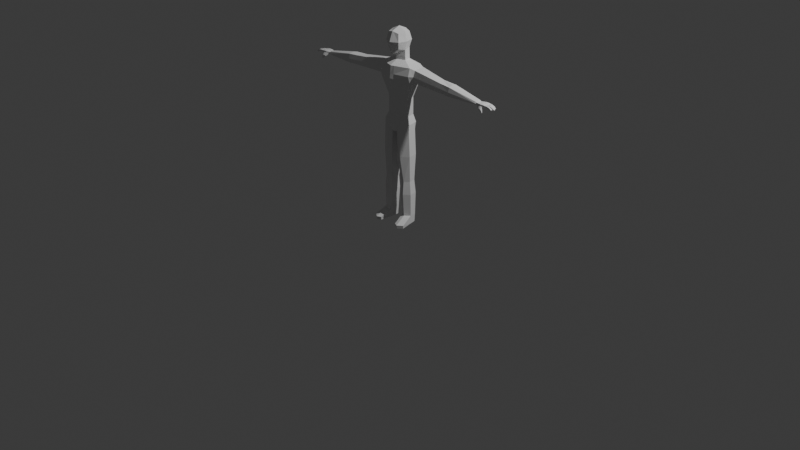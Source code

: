 # Source: Edward_s_CharacterModel.blend  (saved by Blender 4.3.34; exported with 4.5.12 LTS)
import bpy
from mathutils import Matrix  # noqa: F401  (used for matrix-valued properties, if any)

bpy.ops.wm.read_factory_settings(use_empty=True)
scene = bpy.context.scene
scene.name = 'Scene'

# ---- collections
col_collection = bpy.data.collections.new('Collection'); scene.collection.children.link(col_collection)

# ---- world
world_world = bpy.data.worlds.new('World'); scene.world = world_world
world_world.use_nodes = True; world_world.node_tree.nodes.clear()
_N = world_world.node_tree.nodes; _L = world_world.node_tree.links
n0 = _N.new('ShaderNodeOutputWorld'); n0.name = 'World Output'; n0.location = (300, 300)
n1 = _N.new('ShaderNodeBackground'); n1.name = 'Background'; n1.location = (10, 300)
n1.inputs[0].default_value = (0.05088, 0.05088, 0.05088, 1.0)
_L.new(n1.outputs[0], n0.inputs[0])
n0.is_active_output = True
world_world.color = (0.05088, 0.05088, 0.05088)
world_world.sun_shadow_jitter_overblur = 0.0

# ---- cameras
cam_camera = bpy.data.cameras.new('Camera')
cam_camera.clip_end = 100.0
cam_camera.ortho_scale = 7.314

# ---- lights
light_light = bpy.data.lights.new('Light', 'POINT')
light_light.energy = 1000.0
light_light.shadow_soft_size = 0.1

# ---- meshes
me_cube_001 = bpy.data.meshes.new('Cube.001')
me_cube_001.from_pydata([(0.9358, -1.0, 17.82), (0.9358, -1.0, 19.93), (0.9358, 1.0, 17.82), (0.9358, 1.0, 19.93), (0.0, 1.225, 17.6), (0.0, 1.225, 20.15), (1.161, 1.225, 18.82), (1.161, 0.0, 17.6), (1.161, 0.0, 20.15), (1.161, -1.225, 18.82), (0.0, -1.3, 17.0), (0.0, -1.225, 20.15), (0.0, 0.0, 20.68), (0.0, -0.5995, 17.04), (0.0, -1.732, 18.79), (1.452, 0.0, 18.82), (0.0, 1.545, 19.1), (0.0, 1.241, 16.21), (1.189, 0.01618, 16.21), (0.9638, 1.016, 16.21), (0.0, -0.4465, 16.21), (0.0, -1.562, 15.57), (2.171, 1.794, 15.57), (2.719, -0.6476, 15.57), (0.0, 2.072, 15.57), (0.0, -0.523, 16.68), (1.166, 0.008091, 16.83), (0.9416, 1.008, 16.94), (0.0, 1.233, 16.83), (0.0, 1.241, 16.21), (1.189, 0.01618, 16.21), (0.9638, 1.016, 16.21), (0.0, -0.4465, 16.21), (0.0, 2.072, 13.82), (2.719, -0.6476, 13.32), (2.171, 1.794, 13.32), (0.0, -1.728, 13.82), (0.0, -1.002, 10.85), (1.445, 1.265, 10.85), (1.777, -0.216, 10.85), (0.0, 1.492, 10.85), (0.0, 1.953, 13.82), (2.719, -0.6476, 13.32), (2.171, 1.794, 13.32), (0.0, -1.728, 13.82), (1.777, -0.216, 8.376), (0.0, -1.002, 8.376), (0.0, 1.598, 8.376), (1.445, 1.265, 8.376), (2.294, -0.4053, 7.337), (0.0, -1.415, 7.337), (0.0, 1.725, 7.337), (1.866, 1.398, 7.337), (0.0, 2.072, 14.44), (2.171, 2.031, 14.44), (2.719, -0.953, 14.44), (0.0, -1.645, 14.44), (2.719, -0.6476, 15.57), (2.171, 1.794, 15.57), (2.719, -0.6476, 13.32), (2.171, 1.794, 13.32), (2.171, 2.031, 14.44), (2.719, -0.953, 14.44), (2.719, -0.6476, 15.57), (2.171, 1.794, 15.57), (2.719, -0.6476, 13.32), (2.171, 1.794, 13.32), (2.171, 2.031, 14.44), (2.719, -0.953, 14.44), (3.302, -0.2492, 15.31), (2.867, 1.641, 15.32), (3.18, -0.2658, 13.57), (2.744, 1.625, 13.58), (2.804, 1.817, 14.45), (3.242, -0.4942, 14.44), (3.302, -0.2492, 15.31), (2.867, 1.641, 15.32), (3.18, -0.2658, 13.57), (2.744, 1.625, 13.58), (2.804, 1.817, 14.45), (3.242, -0.4942, 14.44), (3.302, -0.2492, 15.31), (2.867, 1.641, 15.32), (3.18, -0.2658, 13.57), (2.744, 1.625, 13.58), (2.804, 1.817, 14.45), (3.242, -0.4942, 14.44), (8.135, -0.3242, 14.77), (7.545, 1.003, 14.78), (8.048, -0.3538, 13.47), (7.458, 0.9729, 13.48), (7.475, 1.122, 14.13), (8.126, -0.5127, 14.12), (8.135, -0.3242, 14.77), (7.545, 1.003, 14.78), (8.048, -0.3538, 13.47), (7.458, 0.9729, 13.48), (7.475, 1.122, 14.13), (8.126, -0.5127, 14.12), (9.72, -0.3575, 14.65), (9.592, 1.048, 14.66), (9.631, -0.3575, 13.38), (9.503, 1.048, 13.39), (9.565, 1.18, 14.03), (9.653, -0.5282, 14.02), (0.1705, 1.184, 20.11), (0.1705, -1.246, 17.15), (0.1705, 1.184, 17.64), (0.1705, -1.184, 20.11), (0.2114, 0.0, 20.57), (0.2114, -0.4903, 17.14), (0.2114, -1.64, 18.79), (0.2114, 1.486, 19.05), (0.1756, 1.2, 16.21), (0.4954, -1.395, 15.57), (0.2165, -0.3622, 16.21), (0.3238, -0.8586, 10.85), (0.3954, 2.115, 15.57), (0.1715, 1.192, 16.85), (0.2125, -0.4262, 16.71), (0.1756, 1.2, 16.21), (0.2165, -0.3622, 16.21), (0.3954, 2.115, 13.73), (0.4954, -1.531, 13.73), (0.2632, 1.537, 10.85), (0.3954, 2.115, 13.73), (0.4954, -1.531, 13.73), (0.3238, -0.8586, 8.376), (0.2632, 1.537, 8.376), (1.202, -1.231, 7.337), (0.34, 1.903, 7.337), (0.4954, -1.519, 14.44), (0.3954, 2.158, 14.44), (0.9872, 0.7714, 17.77), (0.9872, 0.7714, 19.98), (0.0, 0.9448, 20.27), (1.227, 0.9448, 18.82), (1.015, 0.7876, 16.21), (2.296, 1.236, 15.57), (0.993, 0.7795, 16.92), (1.015, 0.7876, 16.21), (2.296, 1.236, 13.32), (1.521, 0.9263, 10.85), (2.296, 1.236, 13.32), (1.521, 0.9263, 8.376), (1.202, -1.231, 7.337), (1.964, 1.062, 7.337), (2.296, 1.236, 15.57), (2.296, 1.236, 13.32), (2.296, 1.236, 15.57), (2.296, 1.236, 13.32), (2.966, 1.209, 15.32), (2.844, 1.193, 13.58), (2.966, 1.209, 15.32), (2.844, 1.193, 13.58), (2.966, 1.209, 15.32), (2.844, 1.193, 13.58), (7.68, 0.6993, 14.78), (7.593, 0.6696, 13.47), (7.68, 0.6993, 14.78), (7.593, 0.6696, 13.47), (9.572, 0.3601, 14.81), (9.485, 0.3843, 13.14), (1.768, -0.7413, -6.218), (0.1798, 0.9132, 20.22), (0.4384, -0.8272, 6.124), (0.0, -0.9769, 6.124), (0.0, 1.12, 5.967), (0.375, 1.678, 5.967), (0.0, 1.742, 5.967), (1.697, 1.04, 5.967), (1.617, 1.394, 5.967), (0.3895, 1.105, 5.967), (0.4384, -0.8272, 5.967), (2.294, -0.4053, 7.337), (1.964, 1.062, 7.337), (1.697, 1.04, 5.967), (0.3895, 1.105, 5.967), (1.15, -0.4473, -6.218), (2.501, -0.14, -6.218), (2.261, 0.9288, -6.218), (2.067, 0.9123, -6.218), (1.115, 0.9603, -6.218), (1.391, -1.19, 2.758), (2.159, 1.114, 2.758), (2.491, -0.3605, 2.758), (1.891, 1.091, 1.819), (0.5773, 1.158, 1.819), (0.6265, -0.7844, 1.819), (1.699, -0.7718, -1.055), (2.353, -0.1737, -1.055), (1.92, 0.873, -1.417), (2.114, 0.8894, -1.055), (0.9732, 0.9208, -1.417), (1.009, -0.4793, -1.417), (1.706, -0.9151, -2.957), (2.549, -0.2188, -2.957), (2.046, 0.9998, -3.167), (2.271, 1.019, -2.957), (0.9434, 1.055, -3.167), (0.9847, -0.5746, -3.167), (1.838, -0.6457, -7.443), (1.21, -0.3787, -7.443), (2.437, -0.09963, -7.443), (1.798, 0.4231, -7.443), (2.219, 0.8711, -7.443), (2.043, 0.8561, -7.443), (1.178, 0.8997, -7.443), (2.061, -2.463, -7.094), (1.443, -2.169, -7.094), (2.794, -1.862, -7.094), (2.058, -2.368, -7.578), (1.503, -2.101, -7.578), (2.73, -1.822, -7.578), (14.48, 0.8091, 13.76), (15.59, 0.947, 13.79), (14.48, 0.8091, 13.53), (15.59, 0.9478, 13.51), (14.48, -0.1038, 13.76), (15.67, -0.2262, 13.79), (14.48, -0.1038, 13.53), (15.67, -0.2262, 13.5), (14.27, -0.06826, 13.56), (14.48, 0.3527, 13.53), (14.27, 0.7685, 13.53), (15.74, 0.6573, 13.52), (15.79, 0.3613, 13.5), (15.8, 0.06797, 13.5), (14.27, 0.7685, 13.76), (14.48, 0.3527, 13.76), (14.27, -0.06826, 13.76), (15.8, 0.06797, 13.79), (15.79, 0.3613, 13.79), (15.76, 0.6549, 13.78), (15.01, 0.9429, 13.79), (15.4, 0.9455, 13.79), (15.4, 0.9455, 13.5), (15.01, 0.9429, 13.5), (15.41, -0.228, 13.5), (15.5, -0.3821, 12.65), (15.41, -0.228, 13.79), (15.02, -0.2306, 13.79), (15.41, 0.06538, 13.87), (15.01, 0.06279, 13.87), (15.4, 0.3588, 13.79), (15.01, 0.3562, 13.79), (15.4, 0.6521, 13.87), (15.01, 0.6495, 13.87), (15.4, 0.6521, 13.5), (15.01, 0.6495, 13.5), (15.4, 0.3588, 13.5), (15.01, 0.3562, 13.5), (15.41, 0.06538, 13.53), (15.01, 0.06279, 13.53), (15.59, 0.947, 13.79), (15.59, 0.9478, 13.51), (15.8, 0.06797, 13.5), (15.67, -0.2262, 13.5), (15.67, -0.2262, 13.79), (15.76, 0.6549, 13.78), (15.74, 0.6573, 13.52), (15.79, 0.3613, 13.5), (15.8, 0.06797, 13.79), (15.79, 0.3613, 13.79), (15.59, 0.947, 13.79), (15.59, 0.9478, 13.51), (15.8, 0.06797, 13.5), (15.67, -0.2262, 13.5), (15.67, -0.2262, 13.79), (15.76, 0.6549, 13.78), (15.74, 0.6573, 13.52), (15.79, 0.3613, 13.5), (15.8, 0.06797, 13.79), (15.79, 0.3613, 13.79), (15.59, 0.947, 13.79), (15.59, 0.9478, 13.51), (15.8, 0.06797, 13.5), (15.67, -0.2262, 13.5), (15.67, -0.2262, 13.79), (15.76, 0.6549, 13.78), (15.74, 0.6573, 13.52), (15.79, 0.3613, 13.5), (15.8, 0.06797, 13.79), (15.79, 0.3613, 13.79), (15.74, 0.6573, 13.52), (15.59, 0.9478, 13.51), (15.59, 0.947, 13.79), (15.76, 0.6549, 13.78), (15.67, -0.2262, 13.5), (15.8, 0.06797, 13.5), (15.8, 0.06797, 13.79), (15.67, -0.2262, 13.79), (15.8, 0.06797, 13.5), (15.79, 0.3613, 13.5), (15.79, 0.3613, 13.79), (15.8, 0.06797, 13.79), (15.79, 0.3613, 13.5), (15.74, 0.6573, 13.52), (15.76, 0.6549, 13.78), (15.79, 0.3613, 13.79), (15.59, 0.9478, 13.51), (15.74, 0.6573, 13.52), (15.59, 0.947, 13.79), (15.76, 0.6549, 13.78), (15.8, 0.06797, 13.5), (15.67, -0.2262, 13.5), (15.8, 0.06797, 13.79), (15.67, -0.2262, 13.79), (15.79, 0.3613, 13.5), (15.8, 0.06797, 13.5), (15.79, 0.3613, 13.79), (15.8, 0.06797, 13.79), (15.74, 0.6573, 13.52), (15.79, 0.3613, 13.5), (15.76, 0.6549, 13.78), (15.79, 0.3613, 13.79), (15.66, 0.9216, 13.54), (15.78, 0.6861, 13.53), (15.67, 0.92, 13.76), (15.8, 0.6832, 13.75), (15.83, 0.04034, 13.53), (15.73, -0.198, 13.53), (15.83, 0.04034, 13.76), (15.73, -0.198, 13.76), (15.84, 0.3338, 13.53), (15.85, 0.09618, 13.53), (15.84, 0.3338, 13.76), (15.85, 0.09618, 13.76), (15.8, 0.6286, 13.53), (15.84, 0.3895, 13.53), (15.8, 0.6273, 13.74), (15.84, 0.3895, 13.76), (16.3, 0.9721, 13.33), (16.31, 0.735, 13.31), (16.49, 0.9682, 13.49), (16.49, 0.7309, 13.48), (16.66, 0.00948, 13.34), (16.64, -0.228, 13.34), (16.88, -0.008779, 13.49), (16.88, -0.2461, 13.48), (16.84, 0.346, 13.35), (16.84, 0.1087, 13.34), (17.08, 0.3352, 13.49), (17.08, 0.09794, 13.48), (16.64, 0.6909, 13.34), (16.64, 0.4536, 13.33), (16.86, 0.6891, 13.49), (16.86, 0.4518, 13.48), (15.93, 0.9424, 13.54), (16.17, 0.9611, 13.45), (16.2, 0.7241, 13.42), (16.0, 0.7052, 13.52), (15.98, 0.9367, 13.73), (16.25, 0.9507, 13.62), (16.06, 0.6983, 13.7), (16.28, 0.7132, 13.59), (16.16, 0.6504, 13.76), (16.54, 0.6683, 13.66), (16.47, 0.6773, 13.48), (16.14, 0.6536, 13.57), (16.2, 0.4129, 13.75), (16.56, 0.4306, 13.64), (16.17, 0.4163, 13.57), (16.48, 0.44, 13.46), (16.25, 0.3386, 13.58), (16.65, 0.3438, 13.5), (16.64, 0.1063, 13.49), (16.25, 0.101, 13.58), (16.26, 0.337, 13.76), (16.71, 0.3357, 13.69), (16.26, 0.09941, 13.76), (16.71, 0.09819, 13.68), (16.2, 0.02674, 13.76), (16.57, 0.007341, 13.66), (16.5, 0.01657, 13.48), (16.18, 0.02996, 13.57), (16.13, -0.2112, 13.76), (16.54, -0.2298, 13.67), (16.11, -0.2087, 13.57), (16.47, -0.2211, 13.48), (14.48, 0.8091, 13.64), (15.59, 0.9474, 13.65), (14.65, -0.182, 13.59), (15.67, -0.2262, 13.64), (14.27, 0.7685, 13.64), (14.27, -0.06826, 13.64), (15.03, -0.2737, 13.59), (15.32, -0.2719, 13.59), (15.01, 0.9429, 13.64), (15.4, 0.9455, 13.64), (15.59, 0.9474, 13.65), (15.67, -0.2262, 13.64), (15.59, 0.9474, 13.65), (15.67, -0.2262, 13.64), (15.59, 0.9474, 13.65), (15.67, -0.2262, 13.64), (15.8, 0.06797, 13.64), (15.79, 0.3613, 13.64), (15.75, 0.6561, 13.65), (15.59, 0.9474, 13.65), (15.75, 0.6561, 13.65), (15.8, 0.06797, 13.64), (15.67, -0.2262, 13.64), (15.79, 0.3613, 13.64), (15.8, 0.06797, 13.64), (15.75, 0.6561, 13.65), (15.79, 0.3613, 13.64), (15.59, 0.9474, 13.65), (15.75, 0.6561, 13.65), (15.8, 0.06797, 13.64), (15.67, -0.2262, 13.64), (15.79, 0.3613, 13.64), (15.8, 0.06797, 13.64), (15.75, 0.6561, 13.65), (15.79, 0.3613, 13.64), (15.66, 0.9208, 13.65), (15.79, 0.6846, 13.64), (15.83, 0.04034, 13.64), (15.73, -0.198, 13.64), (15.84, 0.3338, 13.64), (15.85, 0.09618, 13.64), (15.8, 0.6279, 13.64), (15.84, 0.3895, 13.64), (16.45, 0.9745, 13.38), (16.44, 0.7372, 13.37), (16.83, -0.002467, 13.38), (16.83, -0.2397, 13.37), (17.04, 0.3415, 13.38), (17.04, 0.1043, 13.37), (16.81, 0.6954, 13.38), (16.81, 0.4581, 13.37), (16.03, 0.7017, 13.58), (16.24, 0.7187, 13.48), (15.95, 0.9396, 13.61), (16.21, 0.9559, 13.51), (16.19, 0.4146, 13.64), (16.52, 0.4353, 13.53), (16.15, 0.652, 13.64), (16.51, 0.6728, 13.54), (16.25, 0.1002, 13.65), (16.68, 0.1023, 13.56), (16.25, 0.3378, 13.65), (16.68, 0.3397, 13.57), (16.12, -0.21, 13.64), (16.5, -0.2254, 13.55), (16.19, 0.02835, 13.64), (16.54, 0.01196, 13.54), (14.88, -0.4117, 13.09), (15.04, -0.4858, 13.26), (14.95, -0.2811, 13.19), (15.25, -0.3337, 13.18), (15.45, -0.4938, 13.11), (15.45, -0.3063, 13.21), (15.19, -0.5231, 13.26), (15.31, -0.5223, 13.26), (15.37, -0.4098, 12.76), (15.34, -0.4564, 12.83), (15.37, -0.3156, 12.75), (15.5, -0.305, 12.74), (15.64, -0.367, 12.65), (15.6, -0.3179, 12.7), (15.44, -0.4779, 12.79), (15.52, -0.4839, 12.79), (15.51, -0.5044, 12.88), (15.57, -0.3262, 12.83), (15.59, -0.4364, 12.84), (14.05, -0.08211, 13.44), (14.04, 0.3513, 13.33), (14.04, 0.7848, 13.43), (14.04, 0.7848, 13.86), (14.04, 0.3513, 13.94), (14.05, -0.08211, 13.86), (14.04, 0.8614, 13.64), (14.05, -0.1853, 13.64)], [], [(112, 105, 3, 6), (15, 8, 1, 9), (110, 7, 0, 106), (109, 12, 11, 108), (164, 135, 12, 109), (139, 26, 18, 137), (119, 25, 20, 115), (106, 111, 14, 10), (111, 108, 11, 14), (7, 15, 9, 0), (133, 136, 15, 7), (136, 134, 8, 15), (107, 112, 6, 2), (118, 27, 19, 113), (115, 20, 32, 121), (137, 18, 30, 140), (113, 19, 31, 120), (107, 2, 27, 118), (110, 13, 25, 119), (133, 7, 26, 139), (123, 36, 44, 126), (120, 31, 22, 117), (121, 32, 21, 114), (140, 30, 23, 138), (132, 54, 35, 122), (55, 34, 59, 62), (131, 56, 36, 123), (143, 42, 39, 142), (125, 43, 38, 124), (122, 35, 43, 125), (141, 34, 42, 143), (126, 44, 37, 116), (128, 48, 52, 130), (144, 45, 49, 146), (142, 39, 45, 144), (116, 37, 46, 127), (124, 38, 48, 128), (146, 49, 174, 175), (127, 46, 50, 129), (114, 21, 56, 131), (54, 22, 58, 61), (117, 22, 54, 132), (61, 58, 64, 67), (60, 61, 67, 66), (23, 55, 62, 57), (141, 35, 60, 148), (35, 54, 61, 60), (138, 23, 57, 147), (150, 66, 72, 152), (63, 68, 74, 69), (147, 57, 63, 149), (62, 59, 65, 68), (57, 62, 68, 63), (148, 60, 66, 150), (73, 70, 76, 79), (72, 73, 79, 78), (66, 67, 73, 72), (67, 64, 70, 73), (149, 63, 69, 151), (68, 65, 71, 74), (75, 80, 86, 81), (80, 77, 83, 86), (151, 69, 75, 153), (74, 71, 77, 80), (69, 74, 80, 75), (152, 72, 78, 154), (85, 82, 88, 91), (84, 85, 91, 90), (154, 78, 84, 156), (78, 79, 85, 84), (79, 76, 82, 85), (153, 75, 81, 155), (87, 92, 98, 93), (92, 89, 95, 98), (155, 81, 87, 157), (86, 83, 89, 92), (81, 86, 92, 87), (156, 84, 90, 158), (97, 94, 100, 103), (96, 97, 103, 102), (158, 90, 96, 160), (90, 91, 97, 96), (91, 88, 94, 97), (157, 87, 93, 159), (159, 93, 99, 161), (98, 95, 101, 104), (93, 98, 104, 99), (160, 96, 102, 162), (24, 117, 132, 53), (23, 114, 131, 55), (45, 127, 129, 49), (130, 52, 171, 168), (40, 124, 128, 47), (39, 116, 127, 45), (47, 128, 130, 51), (42, 126, 116, 39), (33, 122, 125, 41), (41, 125, 124, 40), (55, 131, 123, 34), (53, 132, 122, 33), (30, 121, 114, 23), (29, 120, 117, 24), (34, 123, 126, 42), (7, 110, 119, 26), (4, 107, 118, 28), (17, 113, 120, 29), (18, 115, 121, 30), (28, 118, 113, 17), (4, 16, 112, 107), (9, 1, 108, 111), (0, 9, 111, 106), (26, 119, 115, 18), (134, 164, 109, 8), (8, 109, 108, 1), (13, 110, 106, 10), (16, 5, 105, 112), (3, 105, 164, 134), (165, 172, 177, 173), (95, 160, 162, 101), (94, 159, 161, 100), (88, 157, 159, 94), (89, 158, 160, 95), (83, 156, 158, 89), (82, 155, 157, 88), (76, 153, 155, 82), (77, 154, 156, 83), (71, 152, 154, 77), (70, 151, 153, 76), (64, 149, 151, 70), (59, 148, 150, 65), (58, 147, 149, 64), (65, 150, 152, 71), (22, 138, 147, 58), (34, 141, 148, 59), (129, 165, 173, 145), (38, 142, 144, 48), (48, 144, 146, 52), (35, 141, 143, 43), (43, 143, 142, 38), (31, 140, 138, 22), (2, 133, 139, 27), (19, 137, 140, 31), (6, 3, 134, 136), (2, 6, 136, 133), (27, 139, 137, 19), (105, 5, 135, 164), (167, 172, 165, 166), (169, 168, 172, 167), (168, 171, 170, 172), (51, 130, 168, 169), (129, 50, 166, 165), (52, 146, 170, 171), (199, 197, 181, 182), (196, 195, 163, 179), (198, 196, 179, 180), (170, 146, 175, 176), (172, 170, 176, 177), (49, 129, 145, 174), (180, 179, 203, 205), (178, 182, 207, 202), (202, 201, 211, 212), (197, 198, 180, 181), (200, 199, 182, 178), (195, 200, 178, 163), (145, 173, 188, 183), (173, 177, 187, 188), (176, 175, 184, 186), (175, 174, 185, 184), (174, 145, 183, 185), (177, 176, 186, 187), (183, 188, 194, 189), (188, 187, 193, 194), (186, 184, 192, 191), (184, 185, 190, 192), (185, 183, 189, 190), (187, 186, 191, 193), (189, 194, 200, 195), (194, 193, 199, 200), (191, 192, 198, 197), (192, 190, 196, 198), (190, 189, 195, 196), (193, 191, 197, 199), (204, 205, 203, 201), (205, 204, 207, 206), (204, 201, 202, 207), (178, 202, 212, 209), (182, 181, 206, 207), (181, 180, 205, 206), (208, 209, 212, 211), (210, 208, 211, 213), (203, 179, 210, 213), (163, 178, 209, 208), (201, 203, 213, 211), (179, 163, 208, 210), (389, 381, 217, 236), (252, 227, 221, 238), (387, 383, 219, 240), (246, 233, 215, 235), (385, 382, 218, 230), (225, 217, 255, 260), (383, 221, 257, 391), (215, 233, 259, 254), (231, 219, 258, 262), (380, 384, 228, 214), (385, 230, 471, 473), (230, 229, 470, 471), (240, 219, 231, 242), (242, 231, 232, 244), (244, 232, 233, 246), (236, 217, 225, 248), (248, 225, 226, 250), (250, 226, 227, 252), (223, 251, 253, 222), (251, 250, 252, 253), (224, 249, 251, 223), (249, 248, 250, 251), (216, 237, 249, 224), (237, 236, 248, 249), (229, 245, 247, 228), (245, 244, 246, 247), (230, 243, 245, 229), (243, 242, 244, 245), (218, 241, 243, 230), (241, 240, 242, 243), (228, 247, 234, 214), (247, 246, 235, 234), (382, 386, 241, 218), (386, 387, 240, 241), (253, 252, 452, 450), (222, 253, 450, 449), (380, 388, 237, 216), (388, 389, 236, 237), (262, 258, 268, 272), (390, 254, 264, 392), (254, 259, 269, 264), (256, 261, 271, 266), (221, 227, 256, 257), (232, 231, 262, 263), (381, 215, 254, 390), (226, 225, 260, 261), (233, 232, 263, 259), (227, 226, 261, 256), (264, 269, 279, 274), (266, 271, 281, 276), (269, 273, 283, 279), (393, 267, 277, 395), (260, 255, 265, 270), (257, 256, 266, 267), (263, 262, 272, 273), (261, 260, 270, 271), (391, 257, 267, 393), (259, 263, 273, 269), (305, 304, 320, 321), (412, 309, 325, 420), (408, 301, 317, 416), (310, 311, 327, 326), (392, 264, 274, 394), (272, 268, 278, 282), (270, 265, 275, 280), (267, 266, 276, 277), (273, 272, 282, 283), (271, 270, 280, 281), (288, 289, 304, 305), (275, 285, 284, 280), (394, 399, 285, 275), (279, 287, 286, 274), (398, 400, 287, 279), (284, 285, 300, 301), (276, 289, 288, 277), (396, 401, 289, 276), (278, 291, 290, 282), (395, 402, 291, 278), (406, 296, 313, 414), (281, 293, 292, 276), (397, 403, 293, 281), (282, 295, 294, 283), (396, 404, 295, 282), (404, 292, 309, 412), (280, 297, 296, 281), (398, 405, 297, 280), (283, 299, 298, 279), (397, 406, 299, 283), (399, 286, 302, 407), (292, 293, 308, 309), (401, 290, 306, 409), (296, 297, 312, 313), (286, 287, 303, 302), (403, 294, 310, 411), (290, 291, 307, 306), (405, 298, 314, 413), (400, 284, 301, 408), (294, 295, 311, 310), (402, 288, 305, 410), (298, 299, 315, 314), (357, 361, 347, 346), (373, 377, 339, 338), (438, 357, 346, 429), (446, 373, 338, 425), (313, 312, 328, 329), (409, 306, 322, 417), (413, 314, 330, 421), (306, 307, 323, 322), (314, 315, 331, 330), (410, 305, 321, 418), (301, 300, 316, 317), (414, 313, 329, 422), (309, 308, 324, 325), (407, 302, 318, 415), (411, 310, 326, 419), (302, 303, 319, 318), (430, 429, 346, 347), (428, 427, 342, 343), (426, 425, 338, 339), (424, 423, 334, 335), (444, 379, 337, 426), (350, 349, 332, 333), (436, 363, 345, 430), (366, 365, 340, 341), (434, 353, 334, 423), (442, 369, 342, 427), (353, 355, 335, 334), (369, 371, 343, 342), (432, 350, 333, 424), (440, 366, 341, 428), (379, 374, 336, 337), (363, 358, 344, 345), (416, 317, 351, 431), (431, 351, 350, 432), (318, 319, 354, 352), (352, 354, 355, 353), (415, 318, 352, 433), (433, 352, 353, 434), (317, 316, 348, 351), (351, 348, 349, 350), (329, 328, 359, 362), (362, 359, 358, 363), (422, 329, 362, 435), (435, 362, 363, 436), (421, 330, 356, 437), (437, 356, 357, 438), (330, 331, 360, 356), (356, 360, 361, 357), (420, 325, 367, 439), (439, 367, 366, 440), (326, 327, 370, 368), (368, 370, 371, 369), (419, 326, 368, 441), (441, 368, 369, 442), (325, 324, 364, 367), (367, 364, 365, 366), (321, 320, 375, 378), (378, 375, 374, 379), (418, 321, 378, 443), (443, 378, 379, 444), (417, 322, 372, 445), (445, 372, 373, 446), (322, 323, 376, 372), (372, 376, 377, 373), (375, 445, 446, 374), (320, 417, 445, 375), (376, 443, 444, 377), (323, 418, 443, 376), (364, 441, 442, 365), (324, 419, 441, 364), (370, 439, 440, 371), (327, 420, 439, 370), (359, 437, 438, 358), (328, 421, 437, 359), (360, 435, 436, 361), (331, 422, 435, 360), (348, 433, 434, 349), (316, 415, 433, 348), (354, 431, 432, 355), (319, 416, 431, 354), (371, 440, 428, 343), (355, 432, 424, 335), (365, 442, 427, 340), (349, 434, 423, 332), (361, 436, 430, 347), (377, 444, 426, 339), (333, 332, 423, 424), (337, 336, 425, 426), (341, 340, 427, 428), (345, 344, 429, 430), (308, 411, 419, 324), (300, 407, 415, 316), (315, 414, 422, 331), (307, 410, 418, 323), (312, 413, 421, 328), (304, 409, 417, 320), (374, 446, 425, 336), (358, 438, 429, 344), (291, 402, 410, 307), (287, 400, 408, 303), (297, 405, 413, 312), (293, 403, 411, 308), (289, 401, 409, 304), (285, 399, 407, 300), (281, 296, 406, 397), (279, 298, 405, 398), (295, 404, 412, 311), (276, 292, 404, 396), (283, 294, 403, 397), (299, 406, 414, 315), (277, 288, 402, 395), (282, 290, 401, 396), (280, 284, 400, 398), (274, 286, 399, 394), (265, 392, 394, 275), (303, 408, 416, 319), (311, 412, 420, 327), (258, 391, 393, 268), (268, 393, 395, 278), (217, 381, 390, 255), (255, 390, 392, 265), (234, 235, 389, 388), (214, 234, 388, 380), (387, 386, 453, 454), (238, 387, 454, 451), (223, 222, 466, 467), (384, 224, 468, 472), (216, 224, 384, 380), (219, 383, 391, 258), (222, 220, 382, 385), (238, 221, 383, 387), (235, 215, 381, 389), (452, 451, 465, 464), (451, 454, 463, 465), (453, 448, 456, 461), (447, 449, 457, 455), (252, 238, 451, 452), (382, 220, 447, 448), (386, 382, 448, 453), (220, 222, 449, 447), (457, 458, 239, 455), (458, 460, 459, 239), (239, 459, 462, 461), (455, 239, 461, 456), (450, 452, 464, 460, 458), (449, 450, 458, 457), (448, 447, 455, 456), (454, 453, 461, 462, 463), (464, 465, 459, 460), (465, 463, 462, 459), (228, 384, 472, 469), (224, 223, 467, 468), (229, 228, 469, 470), (222, 385, 473, 466), (469, 472, 103, 100), (472, 468, 102, 103), (468, 467, 162, 102), (467, 466, 101, 162), (466, 473, 104, 101), (473, 471, 99, 104), (471, 470, 161, 99), (470, 469, 100, 161)])
_uv = me_cube_001.uv_layers.new(name='UVMap')
_uv.uv.foreach_set('vector', [0.5, 0.3978, 0.625, 0.3978, 0.625, 0.5, 0.5, 0.5, 0.5, 0.625, 0.625, 0.625, 0.625, 0.75, 0.5, 0.75, 0.2728, 0.625, 0.375, 0.625, 0.375, 0.75, 0.2728, 0.75, 0.7272, 0.625, 0.75, 0.625, 0.75, 0.75, 0.7272, 0.75, 0.7272, 0.5286, 0.75, 0.5286, 0.75, 0.625, 0.7272, 0.625, 0.375, 0.5286, 0.375, 0.625, 0.375, 0.625, 0.375, 0.5286, 0.2728, 0.625, 0.25, 0.625, 0.25, 0.625, 0.2728, 0.625, 0.375, 0.8522, 0.5, 0.8522, 0.5, 0.875, 0.375, 0.875, 0.5, 0.8522, 0.625, 0.8522, 0.625, 0.875, 0.5, 0.875, 0.375, 0.625, 0.5, 0.625, 0.5, 0.75, 0.375, 0.75, 0.375, 0.5286, 0.5, 0.5286, 0.5, 0.625, 0.375, 0.625, 0.5, 0.5286, 0.625, 0.5286, 0.625, 0.625, 0.5, 0.625, 0.375, 0.3978, 0.5, 0.3978, 0.5, 0.5, 0.375, 0.5, 0.375, 0.3978, 0.375, 0.5, 0.375, 0.5, 0.375, 0.3978, 0.2728, 0.625, 0.25, 0.625, 0.25, 0.625, 0.2728, 0.625, 0.375, 0.5286, 0.375, 0.625, 0.375, 0.625, 0.375, 0.5286, 0.375, 0.3978, 0.375, 0.5, 0.375, 0.5, 0.375, 0.3978, 0.375, 0.3978, 0.375, 0.5, 0.375, 0.5, 0.375, 0.3978, 0.2728, 0.625, 0.25, 0.625, 0.25, 0.625, 0.2728, 0.625, 0.375, 0.5286, 0.375, 0.625, 0.375, 0.625, 0.375, 0.5286, 0.2728, 0.625, 0.25, 0.625, 0.25, 0.625, 0.2728, 0.625, 0.375, 0.3978, 0.375, 0.5, 0.375, 0.5, 0.375, 0.3978, 0.2728, 0.625, 0.25, 0.625, 0.25, 0.625, 0.2728, 0.625, 0.375, 0.5286, 0.375, 0.625, 0.375, 0.625, 0.375, 0.5286, 0.375, 0.3978, 0.375, 0.5, 0.375, 0.5, 0.375, 0.3978, 0.375, 0.625, 0.375, 0.625, 0.375, 0.625, 0.375, 0.625, 0.2728, 0.625, 0.25, 0.625, 0.25, 0.625, 0.2728, 0.625, 0.375, 0.5286, 0.375, 0.625, 0.375, 0.625, 0.375, 0.5286, 0.375, 0.3978, 0.375, 0.5, 0.375, 0.5, 0.375, 0.3978, 0.375, 0.3978, 0.375, 0.5, 0.375, 0.5, 0.375, 0.3978, 0.2812, 0.3946, 0.375, 0.625, 0.375, 0.625, 0.375, 0.5286, 0.2728, 0.625, 0.25, 0.625, 0.25, 0.625, 0.2728, 0.625, 0.375, 0.3978, 0.375, 0.5, 0.375, 0.5, 0.375, 0.3978, 0.375, 0.5286, 0.375, 0.625, 0.375, 0.625, 0.375, 0.5286, 0.375, 0.5286, 0.375, 0.625, 0.375, 0.625, 0.375, 0.5286, 0.2728, 0.625, 0.25, 0.625, 0.25, 0.625, 0.2728, 0.625, 0.375, 0.3978, 0.375, 0.5, 0.375, 0.5, 0.375, 0.3978, 0.375, 0.5286, 0.375, 0.625, 0.375, 0.625, 0.375, 0.5286, 0.2728, 0.625, 0.25, 0.625, 0.25, 0.625, 0.2728, 0.625, 0.2728, 0.625, 0.25, 0.625, 0.25, 0.625, 0.2728, 0.625, 0.375, 0.5, 0.375, 0.5, 0.375, 0.5, 0.375, 0.5, 0.375, 0.3978, 0.375, 0.5, 0.375, 0.5, 0.375, 0.3978, 0.375, 0.5, 0.375, 0.5, 0.375, 0.5, 0.375, 0.5, 0.375, 0.5, 0.375, 0.5, 0.375, 0.5, 0.375, 0.5, 0.375, 0.625, 0.375, 0.625, 0.375, 0.625, 0.375, 0.625, 0.2812, 0.3946, 0.375, 0.5, 0.375, 0.5, 0.2812, 0.3949, 0.375, 0.5, 0.375, 0.5, 0.375, 0.5, 0.375, 0.5, 0.375, 0.5286, 0.375, 0.625, 0.375, 0.625, 0.375, 0.5226, 0.375, 0.5286, 0.375, 0.5, 0.375, 0.5, 0.375, 0.5286, 0.375, 0.625, 0.375, 0.625, 0.375, 0.625, 0.375, 0.625, 0.375, 0.5226, 0.375, 0.625, 0.375, 0.625, 0.375, 0.5286, 0.375, 0.625, 0.375, 0.625, 0.375, 0.625, 0.375, 0.625, 0.375, 0.625, 0.375, 0.625, 0.375, 0.625, 0.375, 0.625, 0.2812, 0.3949, 0.375, 0.5, 0.375, 0.5, 0.375, 0.5286, 0.375, 0.5, 0.375, 0.5, 0.375, 0.5, 0.375, 0.5, 0.375, 0.5, 0.375, 0.5, 0.375, 0.5, 0.375, 0.5, 0.375, 0.5, 0.375, 0.5, 0.375, 0.5, 0.375, 0.5, 0.375, 0.5, 0.375, 0.5, 0.375, 0.5, 0.375, 0.5, 0.375, 0.5286, 0.375, 0.625, 0.375, 0.625, 0.375, 0.5286, 0.375, 0.625, 0.375, 0.625, 0.375, 0.625, 0.375, 0.625, 0.375, 0.625, 0.375, 0.625, 0.375, 0.625, 0.375, 0.625, 0.375, 0.625, 0.375, 0.625, 0.375, 0.625, 0.375, 0.625, 0.375, 0.5286, 0.375, 0.625, 0.375, 0.625, 0.375, 0.5294, 0.375, 0.625, 0.375, 0.625, 0.375, 0.625, 0.375, 0.625, 0.375, 0.625, 0.375, 0.625, 0.375, 0.625, 0.375, 0.625, 0.375, 0.5286, 0.375, 0.5, 0.375, 0.5, 0.375, 0.5294, 0.375, 0.5, 0.375, 0.5, 0.375, 0.5, 0.375, 0.5, 0.375, 0.5, 0.375, 0.5, 0.375, 0.5, 0.375, 0.5, 0.375, 0.5294, 0.375, 0.5, 0.375, 0.5, 0.375, 0.5286, 0.375, 0.5, 0.375, 0.5, 0.375, 0.5, 0.375, 0.5, 0.375, 0.5, 0.375, 0.5, 0.375, 0.5, 0.375, 0.5, 0.375, 0.5294, 0.375, 0.625, 0.375, 0.625, 0.375, 0.5286, 0.375, 0.625, 0.375, 0.625, 0.375, 0.625, 0.375, 0.625, 0.375, 0.625, 0.375, 0.625, 0.375, 0.625, 0.375, 0.625, 0.375, 0.5286, 0.375, 0.625, 0.375, 0.625, 0.375, 0.5286, 0.375, 0.625, 0.375, 0.625, 0.375, 0.625, 0.375, 0.625, 0.375, 0.625, 0.375, 0.625, 0.375, 0.625, 0.375, 0.625, 0.375, 0.5286, 0.375, 0.5, 0.375, 0.5, 0.375, 0.5286, 0.375, 0.5, 0.375, 0.5, 0.375, 0.5, 0.375, 0.5, 0.375, 0.5, 0.375, 0.5, 0.375, 0.5, 0.375, 0.5, 0.375, 0.5286, 0.375, 0.5, 0.375, 0.5, 0.375, 0.5286, 0.375, 0.5, 0.375, 0.5, 0.375, 0.5, 0.375, 0.5, 0.375, 0.5, 0.375, 0.5, 0.375, 0.5, 0.375, 0.5, 0.375, 0.5286, 0.375, 0.625, 0.375, 0.625, 0.375, 0.5286, 0.375, 0.5286, 0.375, 0.625, 0.375, 0.625, 0.375, 0.5286, 0.375, 0.625, 0.375, 0.625, 0.375, 0.625, 0.375, 0.625, 0.375, 0.625, 0.375, 0.625, 0.375, 0.625, 0.375, 0.625, 0.375, 0.5286, 0.375, 0.5, 0.375, 0.5, 0.375, 0.5286, 0.375, 0.375, 0.375, 0.3978, 0.375, 0.3978, 0.375, 0.375, 0.375, 0.625, 0.2728, 0.625, 0.2728, 0.625, 0.375, 0.625, 0.375, 0.625, 0.2728, 0.625, 0.2728, 0.625, 0.375, 0.625, 0.375, 0.3978, 0.375, 0.5, 0.375, 0.5, 0.375, 0.3978, 0.375, 0.375, 0.375, 0.3978, 0.375, 0.3978, 0.375, 0.375, 0.375, 0.625, 0.2728, 0.625, 0.2728, 0.625, 0.375, 0.625, 0.375, 0.375, 0.375, 0.3978, 0.375, 0.3978, 0.375, 0.375, 0.375, 0.625, 0.2728, 0.625, 0.2728, 0.625, 0.375, 0.625, 0.375, 0.375, 0.375, 0.3978, 0.375, 0.3978, 0.375, 0.375, 0.375, 0.375, 0.375, 0.3978, 0.375, 0.3978, 0.375, 0.375, 0.375, 0.625, 0.2728, 0.625, 0.2728, 0.625, 0.375, 0.625, 0.375, 0.375, 0.375, 0.3978, 0.375, 0.3978, 0.375, 0.375, 0.375, 0.625, 0.2728, 0.625, 0.2728, 0.625, 0.375, 0.625, 0.375, 0.375, 0.375, 0.3978, 0.375, 0.3978, 0.375, 0.375, 0.375, 0.625, 0.2728, 0.625, 0.2728, 0.625, 0.375, 0.625, 0.375, 0.625, 0.2728, 0.625, 0.2728, 0.625, 0.375, 0.625, 0.375, 0.375, 0.375, 0.3978, 0.375, 0.3978, 0.375, 0.375, 0.375, 0.375, 0.375, 0.3978, 0.375, 0.3978, 0.375, 0.375, 0.375, 0.625, 0.2728, 0.625, 0.2728, 0.625, 0.375, 0.625, 0.375, 0.375, 0.375, 0.3978, 0.375, 0.3978, 0.375, 0.375, 0.375, 0.375, 0.5, 0.375, 0.5, 0.3978, 0.375, 0.3978, 0.5, 0.75, 0.625, 0.75, 0.625, 0.8522, 0.5, 0.8522, 0.375, 0.75, 0.5, 0.75, 0.5, 0.8522, 0.375, 0.8522, 0.375, 0.625, 0.2728, 0.625, 0.2728, 0.625, 0.375, 0.625, 0.625, 0.5286, 0.7272, 0.5286, 0.7272, 0.625, 0.625, 0.625, 0.625, 0.625, 0.7272, 0.625, 0.7272, 0.75, 0.625, 0.75, 0.25, 0.625, 0.2728, 0.625, 0.2728, 0.75, 0.25, 0.75, 0.5, 0.375, 0.625, 0.375, 0.625, 0.3978, 0.5, 0.3978, 0.625, 0.5, 0.7272, 0.5, 0.7272, 0.5286, 0.625, 0.5286, 0.2728, 0.625, 0.2728, 0.5286, 0.2728, 0.5286, 0.2728, 0.625, 0.375, 0.625, 0.375, 0.5286, 0.375, 0.5286, 0.375, 0.625, 0.375, 0.5, 0.375, 0.5286, 0.375, 0.5286, 0.375, 0.5, 0.375, 0.5, 0.375, 0.5286, 0.375, 0.5286, 0.375, 0.5, 0.375, 0.625, 0.375, 0.5286, 0.375, 0.5286, 0.375, 0.625, 0.375, 0.625, 0.375, 0.5286, 0.375, 0.5286, 0.375, 0.625, 0.375, 0.5, 0.375, 0.5286, 0.375, 0.5286, 0.375, 0.5, 0.375, 0.5, 0.375, 0.5294, 0.375, 0.5286, 0.375, 0.5, 0.375, 0.625, 0.375, 0.5294, 0.375, 0.5286, 0.375, 0.625, 0.375, 0.625, 0.375, 0.5286, 0.375, 0.5294, 0.375, 0.625, 0.375, 0.5, 0.375, 0.5286, 0.375, 0.5294, 0.375, 0.5, 0.375, 0.5, 0.375, 0.5286, 0.375, 0.5286, 0.375, 0.5, 0.375, 0.625, 0.2812, 0.3949, 0.375, 0.5286, 0.375, 0.625, 0.375, 0.5, 0.375, 0.5226, 0.375, 0.5286, 0.375, 0.5, 0.375, 0.625, 0.375, 0.5286, 0.375, 0.5286, 0.375, 0.625, 0.375, 0.5, 0.375, 0.5286, 0.375, 0.5226, 0.375, 0.5, 0.375, 0.625, 0.2812, 0.3946, 0.2812, 0.3949, 0.375, 0.625, 0.2728, 0.625, 0.2728, 0.625, 0.2728, 0.625, 0.2728, 0.625, 0.375, 0.5, 0.375, 0.5286, 0.375, 0.5286, 0.375, 0.5, 0.375, 0.5, 0.375, 0.5286, 0.375, 0.5286, 0.375, 0.5, 0.375, 0.5, 0.2812, 0.3946, 0.375, 0.5286, 0.375, 0.5, 0.375, 0.5, 0.375, 0.5286, 0.375, 0.5286, 0.375, 0.5, 0.375, 0.5, 0.375, 0.5286, 0.375, 0.5286, 0.375, 0.5, 0.375, 0.5, 0.375, 0.5286, 0.375, 0.5286, 0.375, 0.5, 0.375, 0.5, 0.375, 0.5286, 0.375, 0.5286, 0.375, 0.5, 0.5, 0.5, 0.625, 0.5, 0.625, 0.5286, 0.5, 0.5286, 0.375, 0.5, 0.5, 0.5, 0.5, 0.5286, 0.375, 0.5286, 0.375, 0.5, 0.375, 0.5286, 0.375, 0.5286, 0.375, 0.5, 0.7272, 0.5, 0.75, 0.5, 0.75, 0.5286, 0.7272, 0.5286, 0.25, 0.5286, 0.2728, 0.5286, 0.2728, 0.625, 0.25, 0.625, 0.25, 0.5, 0.2728, 0.5, 0.2728, 0.5286, 0.25, 0.5286, 0.2728, 0.5, 0.375, 0.5, 0.375, 0.5286, 0.2728, 0.5286, 0.375, 0.375, 0.375, 0.3978, 0.375, 0.3978, 0.375, 0.375, 0.2728, 0.625, 0.25, 0.625, 0.25, 0.625, 0.2728, 0.625, 0.375, 0.5, 0.375, 0.5286, 0.375, 0.5286, 0.375, 0.5, 0.2728, 0.5286, 0.375, 0.5286, 0.375, 0.5286, 0.2728, 0.5286, 0.375, 0.625, 0.2728, 0.625, 0.2728, 0.625, 0.375, 0.625, 0.375, 0.5286, 0.375, 0.625, 0.375, 0.625, 0.375, 0.5286, 0.375, 0.5286, 0.375, 0.5286, 0.375, 0.5286, 0.375, 0.5286, 0.2728, 0.5286, 0.375, 0.5286, 0.375, 0.5286, 0.2728, 0.5286, 0.375, 0.625, 0.2728, 0.625, 0.2728, 0.625, 0.375, 0.625, 0.375, 0.5286, 0.375, 0.625, 0.375, 0.625, 0.375, 0.5286, 0.2728, 0.625, 0.2728, 0.5286, 0.2728, 0.5286, 0.2728, 0.625, 0.2728, 0.625, 0.2728, 0.625, 0.2728, 0.625, 0.2728, 0.625, 0.375, 0.5286, 0.375, 0.5286, 0.375, 0.5286, 0.375, 0.5286, 0.2728, 0.625, 0.2728, 0.5286, 0.2728, 0.5286, 0.2728, 0.625, 0.2728, 0.625, 0.2728, 0.625, 0.2728, 0.625, 0.2728, 0.625, 0.2728, 0.625, 0.2728, 0.625, 0.2728, 0.625, 0.2728, 0.625, 0.2728, 0.625, 0.2728, 0.5286, 0.2728, 0.5286, 0.2728, 0.625, 0.375, 0.5286, 0.375, 0.5286, 0.375, 0.5286, 0.375, 0.5286, 0.375, 0.5286, 0.375, 0.625, 0.375, 0.625, 0.375, 0.5286, 0.375, 0.625, 0.2728, 0.625, 0.2728, 0.625, 0.375, 0.625, 0.2728, 0.5286, 0.375, 0.5286, 0.375, 0.5286, 0.2728, 0.5286, 0.2728, 0.625, 0.2728, 0.625, 0.2728, 0.625, 0.2728, 0.625, 0.2728, 0.625, 0.2728, 0.5286, 0.2728, 0.5286, 0.2728, 0.625, 0.375, 0.5286, 0.375, 0.5286, 0.375, 0.5286, 0.375, 0.5286, 0.375, 0.5286, 0.375, 0.625, 0.375, 0.625, 0.375, 0.5286, 0.375, 0.625, 0.2728, 0.625, 0.2728, 0.625, 0.375, 0.625, 0.2728, 0.5286, 0.375, 0.5286, 0.375, 0.5286, 0.2728, 0.5286, 0.2728, 0.625, 0.2728, 0.625, 0.2728, 0.625, 0.2728, 0.625, 0.2728, 0.625, 0.2728, 0.5286, 0.2728, 0.5286, 0.2728, 0.625, 0.375, 0.5286, 0.375, 0.5286, 0.375, 0.5286, 0.375, 0.5286, 0.375, 0.5286, 0.375, 0.625, 0.375, 0.625, 0.375, 0.5286, 0.375, 0.625, 0.2728, 0.625, 0.2728, 0.625, 0.375, 0.625, 0.2728, 0.5286, 0.375, 0.5286, 0.375, 0.5286, 0.2728, 0.5286, 0.2728, 0.5286, 0.375, 0.5286, 0.375, 0.625, 0.2728, 0.625, 0.375, 0.5286, 0.2728, 0.5286, 0.2728, 0.5286, 0.375, 0.5286, 0.2728, 0.5286, 0.2728, 0.625, 0.2728, 0.625, 0.2728, 0.5286, 0.2728, 0.625, 0.2728, 0.625, 0.2728, 0.625, 0.2728, 0.625, 0.2728, 0.5286, 0.375, 0.5286, 0.375, 0.5286, 0.2728, 0.5286, 0.375, 0.5286, 0.375, 0.5286, 0.375, 0.5286, 0.375, 0.5286, 0.2728, 0.625, 0.2728, 0.625, 0.2728, 0.625, 0.2728, 0.625, 0.375, 0.625, 0.2728, 0.625, 0.2728, 0.625, 0.375, 0.625, 0.375, 0.625, 0.375, 0.625, 0.375, 0.625, 0.375, 0.625, 0.2728, 0.625, 0.2728, 0.625, 0.2728, 0.625, 0.2728, 0.625, 0.2728, 0.625, 0.375, 0.625, 0.375, 0.625, 0.2728, 0.625, 0.375, 0.625, 0.2728, 0.625, 0.2728, 0.625, 0.375, 0.625, 0.5417, 0.125, 0.625, 0.125, 0.625, 0.25, 0.5417, 0.25, 0.5417, 0.4375, 0.625, 0.4375, 0.625, 0.5, 0.5417, 0.5, 0.5417, 0.625, 0.625, 0.625, 0.625, 0.75, 0.5417, 0.75, 0.5417, 0.9375, 0.625, 0.9375, 0.625, 1.0, 0.5417, 1.0, 0.3125, 0.625, 0.375, 0.625, 0.375, 0.75, 0.3125, 0.75, 0.625, 0.3125, 0.625, 0.25, 0.625, 0.25, 0.625, 0.3125, 0.625, 0.625, 0.625, 0.5, 0.625, 0.5, 0.625, 0.625, 0.625, 1.0, 0.625, 0.9375, 0.625, 0.9375, 0.625, 1.0, 0.625, 0.8125, 0.625, 0.75, 0.625, 0.75, 0.625, 0.8125, 0.125, 0.625, 0.1875, 0.625, 0.1875, 0.75, 0.125, 0.75, 0.3125, 0.625, 0.3125, 0.75, 0.3125, 0.75, 0.3125, 0.625, 0.375, 0.8125, 0.375, 0.875, 0.375, 0.875, 0.375, 0.8125, 0.5417, 0.75, 0.625, 0.75, 0.625, 0.8125, 0.5417, 0.8125, 0.5417, 0.8125, 0.625, 0.8125, 0.625, 0.875, 0.5417, 0.875, 0.5417, 0.875, 0.625, 0.875, 0.625, 0.9375, 0.5417, 0.9375, 0.5417, 0.25, 0.625, 0.25, 0.625, 0.3125, 0.5417, 0.3125, 0.5417, 0.3125, 0.625, 0.3125, 0.625, 0.375, 0.5417, 0.375, 0.5417, 0.375, 0.625, 0.375, 0.625, 0.4375, 0.5417, 0.4375, 0.375, 0.375, 0.4583, 0.375, 0.4583, 0.4375, 0.375, 0.4375, 0.4583, 0.375, 0.5417, 0.375, 0.5417, 0.4375, 0.4583, 0.4375, 0.375, 0.3125, 0.4583, 0.3125, 0.4583, 0.375, 0.375, 0.375, 0.4583, 0.3125, 0.5417, 0.3125, 0.5417, 0.375, 0.4583, 0.375, 0.375, 0.25, 0.4583, 0.25, 0.4583, 0.3125, 0.375, 0.3125, 0.4583, 0.25, 0.5417, 0.25, 0.5417, 0.3125, 0.4583, 0.3125, 0.375, 0.875, 0.4583, 0.875, 0.4583, 0.9375, 0.375, 0.9375, 0.4583, 0.875, 0.5417, 0.875, 0.5417, 0.9375, 0.4583, 0.9375, 0.375, 0.8125, 0.4583, 0.8125, 0.4583, 0.875, 0.375, 0.875, 0.4583, 0.8125, 0.5417, 0.8125, 0.5417, 0.875, 0.4583, 0.875, 0.375, 0.75, 0.4583, 0.75, 0.4583, 0.8125, 0.375, 0.8125, 0.4583, 0.75, 0.5417, 0.75, 0.5417, 0.8125, 0.4583, 0.8125, 0.375, 0.9375, 0.4583, 0.9375, 0.4583, 1.0, 0.375, 1.0, 0.4583, 0.9375, 0.5417, 0.9375, 0.5417, 1.0, 0.4583, 1.0, 0.375, 0.625, 0.4583, 0.625, 0.4583, 0.75, 0.375, 0.75, 0.4583, 0.625, 0.5417, 0.625, 0.5417, 0.75, 0.4583, 0.75, 0.4583, 0.4375, 0.5417, 0.4375, 0.5417, 0.4375, 0.4583, 0.4375, 0.375, 0.4375, 0.4583, 0.4375, 0.4583, 0.4375, 0.375, 0.4375, 0.375, 0.125, 0.4583, 0.125, 0.4583, 0.25, 0.375, 0.25, 0.4583, 0.125, 0.5417, 0.125, 0.5417, 0.25, 0.4583, 0.25, 0.625, 0.8125, 0.625, 0.75, 0.625, 0.75, 0.625, 0.8125, 0.625, 0.125, 0.625, 0.0, 0.625, 0.0, 0.625, 0.125, 0.625, 1.0, 0.625, 0.9375, 0.625, 0.9375, 0.625, 1.0, 0.625, 0.4375, 0.625, 0.375, 0.625, 0.375, 0.625, 0.4375, 0.625, 0.5, 0.625, 0.4375, 0.625, 0.4375, 0.625, 0.5, 0.625, 0.875, 0.625, 0.8125, 0.625, 0.8125, 0.625, 0.875, 0.625, 0.125, 0.625, 0.0, 0.625, 0.0, 0.625, 0.125, 0.625, 0.375, 0.625, 0.3125, 0.625, 0.3125, 0.625, 0.375, 0.625, 0.9375, 0.625, 0.875, 0.625, 0.875, 0.625, 0.9375, 0.625, 0.4375, 0.625, 0.375, 0.625, 0.375, 0.625, 0.4375, 0.625, 1.0, 0.625, 0.9375, 0.625, 0.9375, 0.625, 1.0, 0.625, 0.4375, 0.625, 0.375, 0.625, 0.375, 0.625, 0.4375, 0.625, 0.9375, 0.625, 0.875, 0.625, 0.875, 0.625, 0.9375, 0.625, 0.625, 0.625, 0.5, 0.625, 0.5, 0.625, 0.625, 0.625, 0.3125, 0.625, 0.25, 0.625, 0.25, 0.625, 0.3125, 0.625, 0.5, 0.625, 0.4375, 0.625, 0.4375, 0.625, 0.5, 0.625, 0.875, 0.625, 0.8125, 0.625, 0.8125, 0.625, 0.875, 0.625, 0.375, 0.625, 0.3125, 0.625, 0.3125, 0.625, 0.375, 0.625, 0.625, 0.625, 0.5, 0.625, 0.5, 0.625, 0.625, 0.625, 0.9375, 0.625, 0.875, 0.625, 0.875, 0.625, 0.9375, 0.625, 0.5, 0.6875, 0.5, 0.6875, 0.5, 0.625, 0.5, 0.6875, 0.625, 0.6875, 0.5, 0.6875, 0.5, 0.6875, 0.625, 0.8125, 0.625, 0.8125, 0.5, 0.8125, 0.5, 0.8125, 0.625, 0.75, 0.75, 0.6875, 0.75, 0.6875, 0.75, 0.75, 0.75, 0.625, 0.125, 0.625, 0.0, 0.625, 0.0, 0.625, 0.125, 0.625, 0.8125, 0.625, 0.75, 0.625, 0.75, 0.625, 0.8125, 0.8125, 0.5, 0.875, 0.5, 0.875, 0.5, 0.8125, 0.5, 0.625, 0.5, 0.625, 0.4375, 0.625, 0.4375, 0.625, 0.5, 0.625, 0.875, 0.625, 0.8125, 0.625, 0.8125, 0.625, 0.875, 0.75, 0.5, 0.8125, 0.5, 0.8125, 0.5, 0.75, 0.5, 0.625, 0.5, 0.6875, 0.5, 0.6875, 0.5, 0.625, 0.5, 0.875, 0.5, 0.875, 0.5, 0.8125, 0.5, 0.8125, 0.5, 0.875, 0.5, 0.875, 0.5, 0.875, 0.5, 0.875, 0.5, 0.8125, 0.75, 0.8125, 0.75, 0.0, -1.0, 0.0, -1.0, 0.8125, 0.625, 0.8125, 0.625, 0.8125, 0.75, 0.8125, 0.75, 0.8125, 0.5, 0.875, 0.5, 0.875, 0.5, 0.8125, 0.5, 0.6875, 0.5, 0.6875, 0.5, 0.625, 0.5, 0.625, 0.5, 0.6875, 0.625, 0.6875, 0.625, 0.6875, 0.5, 0.6875, 0.5, 0.625, 0.75, 0.625, 0.75, 0.6875, 0.75, 0.6875, 0.75, 0.625, 0.625, 0.625, 0.625, 0.625, 0.75, 0.625, 0.75, 1.0, 0.6875, 0.75, 0.5, 0.75, 0.5, 1.0, 0.6875, 0.75, 0.5, 0.75, 0.5, 0.6875, 0.5, 0.6875, 0.5, 0.75, 0.625, 0.75, 0.625, 0.75, 0.5, 0.75, 0.5, 0.6875, 0.75, 0.6875, 0.75, 0.75, 0.75, 0.75, 0.75, 0.6875, 0.625, 0.6875, 0.625, 0.6875, 0.75, 0.6875, 0.75, 0.6875, 0.625, 0.6875, 0.5, 0.6875, 0.5, 0.6875, 0.625, 0.8125, 0.5, 0.8125, 0.5, 0.75, 0.5, 0.75, 0.5, 0.8125, 0.625, 0.8125, 0.625, 0.8125, 0.5, 0.8125, 0.5, 0.0, 1.0, 0.0, 1.0, 0.8125, 0.75, 0.8125, 0.75, 0.75, 0.625, 0.75, 0.625, 0.75, 0.75, 0.75, 0.75, 0.875, 0.625, 0.875, 0.75, 0.875, 0.75, 0.875, 0.625, 0.6875, 0.5, 0.75, 0.5, 0.75, 0.5, 0.6875, 0.5, 0.6875, 0.625, 0.6875, 0.75, 0.6875, 0.75, 0.6875, 0.625, 0.75, 0.5, 0.8125, 0.5, 0.8125, 0.5, 0.75, 0.5, 1.0, -1.0, 0.8125, 0.75, 0.8125, 0.75, 1.0, -1.0, 0.75, 0.625, 0.75, 0.75, 0.75, 0.75, 0.75, 0.625, 0.6875, 0.75, 0.625, 0.75, 0.625, 0.75, 0.6875, 0.75, 0.8125, 0.625, 0.8125, 0.75, 0.8125, 0.75, 0.8125, 0.625, 0.8125, 0.625, 0.8125, 0.5, 0.8125, 0.5, 0.8125, 0.625, 0.75, 0.75, 0.6875, 0.75, 0.6875, 0.75, 0.75, 0.75, 0.625, 0.625, 0.625, 0.5, 0.625, 0.5, 0.625, 0.625, 0.8125, 0.75, 0.75, 0.75, 0.75, 0.75, 0.8125, 0.75, 0.8125, 0.75, 0.75, 0.75, 0.75, 0.75, 0.8125, 0.75, 0.6875, 0.75, 0.625, 0.75, 0.625, 0.75, 0.6875, 0.75, 0.8125, 0.625, 0.8125, 0.75, 0.8125, 0.75, 0.8125, 0.625, 0.6875, 0.625, 0.6875, 0.75, 0.6875, 0.75, 0.6875, 0.625, 0.75, 0.5, 0.8125, 0.5, 0.8125, 0.5, 0.75, 0.5, 0.6875, 0.625, 0.6875, 0.75, 0.6875, 0.75, 0.6875, 0.625, 0.8125, 0.625, 0.8125, 0.75, 0.8125, 0.75, 0.8125, 0.625, 0.6875, 0.75, 0.625, 0.75, 0.625, 0.75, 0.6875, 0.75, 0.8125, 0.75, 0.75, 0.75, 0.75, 0.75, 0.8125, 0.75, 0.625, 0.625, 0.625, 0.5, 0.625, 0.5, 0.625, 0.625, 0.8125, 0.5, 0.875, 0.5, 0.875, 0.5, 0.8125, 0.5, 0.75, 0.625, 0.75, 0.5, 0.75, 0.5, 0.75, 0.625, 0.6875, 0.5, 0.75, 0.5, 0.75, 0.5, 0.6875, 0.5, 0.875, 0.625, 0.875, 0.75, 0.875, 0.75, 0.875, 0.625, 0.75, 0.625, 0.75, 0.75, 0.75, 0.75, 0.75, 0.625, 0.875, 0.75, 0.8125, 0.75, 0.8125, 0.75, 0.875, 0.75, 0.75, 0.625, 0.8125, 0.625, 0.8125, 0.75, 0.75, 0.75, 0.6875, 0.625, 0.75, 0.625, 0.75, 0.75, 0.6875, 0.75, 0.625, 0.625, 0.6875, 0.625, 0.6875, 0.75, 0.625, 0.75, 0.8125, 0.625, 0.875, 0.625, 0.875, 0.75, 0.8125, 0.75, 0.625, 0.625, 0.625, 0.5, 0.625, 0.5, 0.625, 0.625, 0.8125, 0.5, 0.875, 0.5, 0.875, 0.5, 0.8125, 0.5, 0.75, 0.625, 0.75, 0.5, 0.75, 0.5, 0.75, 0.625, 0.6875, 0.5, 0.75, 0.5, 0.75, 0.5, 0.6875, 0.5, 0.875, 0.625, 0.875, 0.75, 0.875, 0.75, 0.875, 0.625, 0.75, 0.625, 0.75, 0.75, 0.75, 0.75, 0.75, 0.625, 0.875, 0.75, 0.8125, 0.75, 0.8125, 0.75, 0.875, 0.75, 0.75, 0.75, 0.6875, 0.75, 0.6875, 0.75, 0.75, 0.75, 0.8125, 0.625, 0.8125, 0.5, 0.8125, 0.5, 0.8125, 0.625, 0.6875, 0.625, 0.6875, 0.5, 0.6875, 0.5, 0.6875, 0.625, 0.625, 0.5, 0.6875, 0.5, 0.6875, 0.5, 0.625, 0.5, 0.75, 0.5, 0.8125, 0.5, 0.8125, 0.5, 0.75, 0.5, 0.8125, 0.625, 0.8125, 0.5, 0.8125, 0.5, 0.8125, 0.625, 0.8125, 0.625, 0.8125, 0.5, 0.8125, 0.5, 0.8125, 0.625, 0.875, 0.75, 0.8125, 0.75, 0.8125, 0.75, 0.875, 0.75, 0.875, 0.75, 0.8125, 0.75, 0.8125, 0.75, 0.875, 0.75, 0.875, 0.625, 0.875, 0.75, 0.875, 0.75, 0.875, 0.625, 0.875, 0.625, 0.875, 0.75, 0.875, 0.75, 0.875, 0.625, 0.8125, 0.5, 0.875, 0.5, 0.875, 0.5, 0.8125, 0.5, 0.8125, 0.5, 0.875, 0.5, 0.875, 0.5, 0.8125, 0.5, 0.75, 0.5, 0.8125, 0.5, 0.8125, 0.5, 0.75, 0.5, 0.75, 0.5, 0.8125, 0.5, 0.8125, 0.5, 0.75, 0.5, 0.75, 0.625, 0.75, 0.5, 0.75, 0.5, 0.75, 0.625, 0.75, 0.625, 0.75, 0.5, 0.75, 0.5, 0.75, 0.625, 0.8125, 0.625, 0.8125, 0.75, 0.8125, 0.75, 0.8125, 0.625, 0.8125, 0.625, 0.8125, 0.75, 0.8125, 0.75, 0.8125, 0.625, 0.8125, 0.75, 0.75, 0.75, 0.75, 0.75, 0.8125, 0.75, 0.8125, 0.75, 0.75, 0.75, 0.75, 0.75, 0.8125, 0.75, 0.6875, 0.625, 0.6875, 0.5, 0.6875, 0.5, 0.6875, 0.625, 0.6875, 0.625, 0.6875, 0.5, 0.6875, 0.5, 0.6875, 0.625, 0.75, 0.75, 0.6875, 0.75, 0.6875, 0.75, 0.75, 0.75, 0.75, 0.75, 0.6875, 0.75, 0.6875, 0.75, 0.75, 0.75, 0.75, 0.625, 0.75, 0.75, 0.75, 0.75, 0.75, 0.625, 0.75, 0.625, 0.75, 0.75, 0.75, 0.75, 0.75, 0.625, 0.6875, 0.5, 0.75, 0.5, 0.75, 0.5, 0.6875, 0.5, 0.6875, 0.5, 0.75, 0.5, 0.75, 0.5, 0.6875, 0.5, 0.625, 0.5, 0.6875, 0.5, 0.6875, 0.5, 0.625, 0.5, 0.625, 0.5, 0.6875, 0.5, 0.6875, 0.5, 0.625, 0.5, 0.625, 0.625, 0.625, 0.5, 0.625, 0.5, 0.625, 0.625, 0.625, 0.625, 0.625, 0.5, 0.625, 0.5, 0.625, 0.625, 0.6875, 0.625, 0.6875, 0.75, 0.6875, 0.75, 0.6875, 0.625, 0.6875, 0.625, 0.6875, 0.75, 0.6875, 0.75, 0.6875, 0.625, 0.6875, 0.75, 0.625, 0.75, 0.625, 0.75, 0.6875, 0.75, 0.6875, 0.75, 0.625, 0.75, 0.625, 0.75, 0.6875, 0.75, 0.6875, 0.5, 0.6875, 0.625, 0.6875, 0.625, 0.6875, 0.5, 0.6875, 0.5, 0.6875, 0.625, 0.6875, 0.625, 0.6875, 0.5, 0.625, 0.75, 0.625, 0.625, 0.625, 0.625, 0.625, 0.75, 0.625, 0.75, 0.625, 0.625, 0.625, 0.625, 0.625, 0.75, 0.75, 0.5, 0.75, 0.625, 0.75, 0.625, 0.75, 0.5, 0.75, 0.5, 0.75, 0.625, 0.75, 0.625, 0.75, 0.5, 0.6875, 0.75, 0.6875, 0.625, 0.6875, 0.625, 0.6875, 0.75, 0.6875, 0.75, 0.6875, 0.625, 0.6875, 0.625, 0.6875, 0.75, 0.8125, 0.5, 0.8125, 0.625, 0.8125, 0.625, 0.8125, 0.5, 0.8125, 0.5, 0.8125, 0.625, 0.8125, 0.625, 0.8125, 0.5, 0.75, 0.75, 0.75, 0.625, 0.75, 0.625, 0.75, 0.75, 0.75, 0.75, 0.75, 0.625, 0.75, 0.625, 0.75, 0.75, 0.875, 0.5, 0.875, 0.625, 0.875, 0.625, 0.875, 0.5, 0.875, 0.5, 0.875, 0.625, 0.875, 0.625, 0.875, 0.5, 0.8125, 0.75, 0.8125, 0.625, 0.8125, 0.625, 0.8125, 0.75, 0.8125, 0.75, 0.8125, 0.625, 0.8125, 0.625, 0.8125, 0.75, 0.6875, 0.75, 0.6875, 0.625, 0.6875, 0.625, 0.6875, 0.75, 0.8125, 0.75, 0.8125, 0.625, 0.8125, 0.625, 0.8125, 0.75, 0.75, 0.5, 0.75, 0.625, 0.75, 0.625, 0.75, 0.5, 0.875, 0.5, 0.875, 0.625, 0.875, 0.625, 0.875, 0.5, 0.75, 0.75, 0.75, 0.625, 0.75, 0.625, 0.75, 0.75, 0.625, 0.75, 0.625, 0.625, 0.625, 0.625, 0.625, 0.75, 0.8125, 0.5, 0.875, 0.5, 0.875, 0.625, 0.8125, 0.625, 0.625, 0.5, 0.6875, 0.5, 0.6875, 0.625, 0.625, 0.625, 0.6875, 0.5, 0.75, 0.5, 0.75, 0.625, 0.6875, 0.625, 0.75, 0.5, 0.8125, 0.5, 0.8125, 0.625, 0.75, 0.625, 0.75, 0.5, 0.75, 0.625, 0.75, 0.625, 0.75, 0.5, 0.875, 0.5, 0.875, 0.625, 0.875, 0.625, 0.875, 0.5, 0.75, 0.75, 0.75, 0.625, 0.75, 0.625, 0.75, 0.75, 0.625, 0.75, 0.625, 0.625, 0.625, 0.625, 0.625, 0.75, 0.8125, 0.5, 0.8125, 0.625, 0.8125, 0.625, 0.8125, 0.5, 0.6875, 0.5, 0.6875, 0.625, 0.6875, 0.625, 0.6875, 0.5, 0.6875, 0.5, 0.6875, 0.625, 0.6875, 0.625, 0.6875, 0.5, 0.8125, 0.5, 0.8125, 0.625, 0.8125, 0.625, 0.8125, 0.5, 0.625, 0.75, 0.625, 0.625, 0.625, 0.625, 0.625, 0.75, 0.8125, 0.75, 0.8125, 0.625, 0.8125, 0.625, 0.8125, 0.75, 0.8125, 0.5, 0.8125, 0.625, 0.8125, 0.625, 0.8125, 0.5, 0.75, 0.5, 0.75, 0.625, 0.75, 0.625, 0.75, 0.5, 0.6875, 0.5, 0.6875, 0.625, 0.6875, 0.625, 0.6875, 0.5, 0.875, 0.5, 0.875, 0.625, 0.875, 0.625, 0.875, 0.5, 0.75, 0.5, 0.75, 0.5, 0.625, 0.5, 0.625, 0.5, 0.8125, 0.75, 0.8125, 0.75, 0.8125, 0.625, 0.8125, 0.625, 0.6875, 0.75, 0.6875, 0.625, 0.6875, 0.625, 0.6875, 0.75, 0.6875, 0.5, 0.6875, 0.5, 0.6875, 0.625, 0.6875, 0.625, 0.75, 0.75, 0.75, 0.75, 0.75, 0.625, 0.75, 0.625, 0.75, 0.75, 0.75, 0.625, 0.75, 0.625, 0.75, 0.75, 0.625, 0.5, 0.625, 0.5, 0.625, 0.625, 0.625, 0.625, 0.6875, 0.75, 0.6875, 0.75, 0.6875, 0.625, 0.6875, 0.625, 0.8125, 0.5, 0.8125, 0.5, 0.8125, 0.625, 0.8125, 0.625, 0.875, 0.75, 0.875, 0.75, 0.875, 0.625, 0.875, 0.625, 0.625, 0.25, 0.625, 0.125, 0.625, 0.125, 0.625, 0.25, 0.8125, 0.75, 0.8125, 0.625, 0.8125, 0.625, 0.8125, 0.75, 0.6875, 0.75, 0.6875, 0.625, 0.6875, 0.625, 0.6875, 0.75, 0.625, 0.75, 0.625, 0.625, 0.625, 0.625, 0.625, 0.75, 0.625, 0.75, 0.625, 0.625, 0.625, 0.625, 0.625, 0.75, 0.625, 0.25, 0.625, 0.125, 0.625, 0.125, 0.625, 0.25, 0.625, 0.25, 0.625, 0.125, 0.625, 0.125, 0.625, 0.25, 0.4583, 0.0, 0.5417, 0.0, 0.5417, 0.125, 0.4583, 0.125, 0.375, 0.0, 0.4583, 0.0, 0.4583, 0.125, 0.375, 0.125, 0.5417, 0.625, 0.4583, 0.625, 0.4583, 0.625, 0.5417, 0.625, 0.5417, 0.5, 0.5417, 0.625, 0.5417, 0.625, 0.5417, 0.5, 0.375, 0.375, 0.375, 0.4375, 0.375, 0.4375, 0.375, 0.375, 0.1875, 0.625, 0.1875, 0.5, 0.1875, 0.5, 0.1875, 0.625, 0.125, 0.5, 0.1875, 0.5, 0.1875, 0.625, 0.125, 0.625, 0.625, 0.75, 0.625, 0.625, 0.625, 0.625, 0.625, 0.75, 0.3125, 0.5, 0.375, 0.5, 0.375, 0.625, 0.3125, 0.625, 0.5417, 0.5, 0.625, 0.5, 0.625, 0.625, 0.5417, 0.625, 0.5417, 0.0, 0.625, 0.0, 0.625, 0.125, 0.5417, 0.125, 0.5417, 0.4375, 0.5417, 0.5, 0.5417, 0.5, 0.5417, 0.4375, 0.5417, 0.5, 0.5417, 0.625, 0.5417, 0.625, 0.5417, 0.5, 0.4583, 0.625, 0.375, 0.625, 0.375, 0.625, 0.4583, 0.625, 0.375, 0.5, 0.3125, 0.5, 0.3125, 0.5, 0.375, 0.5, 0.5417, 0.4375, 0.5417, 0.5, 0.5417, 0.5, 0.5417, 0.4375, 0.375, 0.625, 0.375, 0.5, 0.375, 0.5, 0.375, 0.625, 0.4583, 0.625, 0.375, 0.625, 0.375, 0.625, 0.4583, 0.625, 0.375, 0.5, 0.3125, 0.5, 0.3125, 0.5, 0.375, 0.5, 0.375, 0.4375, 0.4583, 0.4375, 0.4583, 0.5, 0.375, 0.5, 0.4583, 0.4375, 0.5417, 0.4375, 0.5417, 0.5, 0.4583, 0.5, 0.4583, 0.5, 0.5417, 0.5, 0.5417, 0.625, 0.4583, 0.625, 0.375, 0.5, 0.4583, 0.5, 0.4583, 0.625, 0.375, 0.625, 0.4583, 0.4375, 0.5417, 0.4375, 0.5417, 0.4375, 0.5417, 0.4375, 0.4583, 0.4375, 0.375, 0.4375, 0.4583, 0.4375, 0.4583, 0.4375, 0.375, 0.4375, 0.375, 0.625, 0.375, 0.5, 0.375, 0.5, 0.375, 0.625, 0.5417, 0.625, 0.4583, 0.625, 0.4583, 0.625, 0.5417, 0.625, 0.5417, 0.625, 0.5417, 0.4375, 0.5417, 0.5, 0.5417, 0.5, 0.5417, 0.4375, 0.5417, 0.5, 0.5417, 0.625, 0.5417, 0.625, 0.5417, 0.5, 0.1875, 0.75, 0.1875, 0.625, 0.1875, 0.625, 0.1875, 0.75, 0.375, 0.3125, 0.375, 0.375, 0.375, 0.375, 0.375, 0.3125, 0.375, 0.875, 0.375, 0.9375, 0.375, 0.9375, 0.375, 0.875, 0.3125, 0.5, 0.3125, 0.625, 0.3125, 0.625, 0.3125, 0.5, 0.1875, 0.75, 0.1875, 0.625, 0.375, 0.5, 0.375, 0.5, 0.1875, 0.625, 0.1875, 0.5, 0.375, 0.5, 0.375, 0.5, 0.375, 0.3125, 0.375, 0.375, 0.375, 0.5286, 0.375, 0.5, 0.375, 0.375, 0.375, 0.4375, 0.375, 0.625, 0.375, 0.5286, 0.3125, 0.5, 0.3125, 0.625, 0.375, 0.625, 0.375, 0.625, 0.3125, 0.625, 0.3125, 0.75, 0.375, 0.625, 0.375, 0.625, 0.375, 0.8125, 0.375, 0.875, 0.375, 0.5286, 0.375, 0.625, 0.375, 0.875, 0.375, 0.9375, 0.375, 0.5, 0.375, 0.5286])
me_cube_001.use_mirror_x = True
me_cube_001.update()
arm_metarig = bpy.data.armatures.new('metarig')  # bones are not reproduced
arm_armature_001 = bpy.data.armatures.new('Armature.001')  # bones are not reproduced

# ---- objects
ob_light = bpy.data.objects.new('Light', light_light)
ob_camera = bpy.data.objects.new('Camera', cam_camera)
ob_cube = bpy.data.objects.new('Cube', me_cube_001)
ob_metarig = bpy.data.objects.new('metarig', arm_metarig)
ob_armature = bpy.data.objects.new('Armature', arm_armature_001)

# ---- transforms, parenting, visibility, modifiers, constraints
ob_light.location = (4.076, 1.005, 5.904)
ob_light.rotation_euler = (0.6503, 0.05522, 1.866)
ob_light.lock_rotations_4d = False
ob_light.empty_display_type = 'ARROWS'
ob_light.color = (0.0, 0.0, 0.0, 0.0)
ob_light.lineart.crease_threshold = 0.0
ob_camera.location = (7.359, -6.926, 4.958)
ob_camera.rotation_euler = (1.109, 0.0, 0.8149)
ob_camera.lock_rotations_4d = False
ob_camera.empty_display_type = 'ARROWS'
ob_camera.color = (0.0, 0.0, 0.0, 0.0)
ob_camera.display_type = 'WIRE'
ob_camera.lineart.crease_threshold = 0.0
ob_cube.parent = ob_armature
ob_cube.location = (0.0, 0.0, 0.5394)
ob_cube.scale = (0.07105, 0.07105, 0.07105)
ob_cube.use_mesh_mirror_x = True
_vg = ob_cube.vertex_groups.new(name='Bone')
_vg = ob_cube.vertex_groups.new(name='Hip')
for _i, _w in zip([37, 38, 39, 40, 45, 46, 47, 48, 49, 50, 51, 52, 116, 124, 127, 128, 129, 130, 142, 144, 146, 165, 166, 167, 168, 169, 170, 171, 172, 173], [0.01392, 0.06154, 0.01542, 0.07036, 0.261, 0.7869, 0.8533, 0.6902, 0.08454, 0.5559, 0.8692, 0.3392, 0.002839, 0.06711, 0.7941, 0.853, 0.2246, 0.8493, 0.05722, 0.6344, 0.3017, 0.1229, 0.2718, 0.8834, 0.8648, 0.8787, 0.4827, 0.5358, 0.8679, 0.06651]): _vg.add([_i], _w, 'REPLACE')
_vg = ob_cube.vertex_groups.new(name='Spine 1')
for _i, _w in zip([21, 24, 33, 34, 35, 36, 37, 38, 39, 40, 41, 42, 43, 44, 45, 46, 47, 48, 52, 53, 54, 55, 56, 114, 116, 117, 122, 123, 124, 125, 126, 127, 128, 131, 132, 142, 143, 144, 146], [0.05742, 0.04245, 0.2475, 0.01834, 0.07996, 0.2946, 0.931, 0.8301, 0.8316, 0.8559, 0.2654, 0.1231, 0.2541, 0.09356, 0.08952, 0.07, 0.08129, 0.0911, 0.005279, 0.137, 0.03937, 0.008675, 0.1627, 0.04513, 0.9365, 0.03605, 0.2558, 0.3723, 0.8585, 0.2431, 0.1238, 0.06195, 0.07912, 0.1517, 0.1248, 0.8325, 0.2468, 0.09166, 0.01079]): _vg.add([_i], _w, 'REPLACE')
_vg = ob_cube.vertex_groups.new(name='spine 2')
for _i, _w in zip([21, 22, 23, 24, 29, 30, 31, 32, 33, 34, 35, 36, 38, 39, 40, 41, 42, 43, 44, 53, 54, 55, 56, 114, 117, 120, 121, 122, 123, 124, 125, 126, 131, 132, 142, 143], [0.5998, 0.05914, 0.0385, 0.2718, 0.1009, 0.01264, 0.01979, 0.1526, 0.5437, 0.06107, 0.1393, 0.5075, 0.06315, 0.01039, 0.05098, 0.582, 0.1236, 0.6114, 0.8043, 0.5095, 0.1358, 0.08251, 0.6239, 0.6092, 0.2108, 0.0835, 0.1003, 0.4111, 0.4186, 0.05135, 0.6396, 0.7677, 0.6284, 0.4869, 0.05478, 0.5637]): _vg.add([_i], _w, 'REPLACE')
_vg = ob_cube.vertex_groups.new(name='shoulder.L')
for _i, _w in zip([7, 17, 18, 19, 20, 21, 22, 23, 24, 26, 27, 28, 29, 30, 31, 32, 33, 34, 35, 36, 39, 41, 42, 43, 44, 53, 54, 55, 56, 57, 58, 59, 60, 61, 62, 63, 64, 65, 66, 67, 68, 69, 70, 71, 72, 73, 74, 76, 78, 79, 81, 82, 83, 84, 85, 88, 113, 114, 115, 117, 118, 120, 121, 122, 123, 125, 126, 131, 132, 133, 137, 138, 139, 140, 141, 143, 147, 148, 149, 150, 151, 152, 153, 154, 155, 156], [0.01981, 0.1079, 0.5135, 0.4754, 0.01038, 0.2993, 0.9234, 0.9387, 0.6511, 0.1557, 0.1252, 0.06321, 0.7759, 0.9597, 0.9411, 0.66, 0.1912, 0.6362, 0.7768, 0.1766, 0.01175, 0.1324, 0.3716, 0.06576, 0.04801, 0.339, 0.8159, 0.8361, 0.1914, 1.0, 1.0, 0.5, 1.0, 1.0, 1.0, 0.9917, 0.9744, 0.761, 0.7398, 0.9122, 0.956, 0.9921, 0.9732, 0.8231, 0.7107, 0.9071, 0.9619, 1.0, 0.5, 1.0, 0.09232, 0.8355, 0.05772, 0.5522, 0.8037, 0.000785, 0.1214, 0.3176, 0.03638, 0.7231, 0.06358, 0.8423, 0.823, 0.322, 0.1848, 0.09193, 0.0515, 0.2, 0.3766, 0.007662, 0.5013, 0.9665, 0.1396, 0.9688, 1.0, 0.08871, 1.0, 1.0, 0.9883, 0.6949, 0.9881, 0.642, 1.0, 0.5, 0.7775, 0.4627]): _vg.add([_i], _w, 'REPLACE')
_vg = ob_cube.vertex_groups.new(name='upperarm.L')
for _i, _w in zip([34, 39, 42, 43, 44, 55, 59, 64, 65, 66, 67, 68, 70, 71, 72, 73, 74, 75, 77, 78, 80, 81, 82, 83, 84, 85, 86, 87, 88, 89, 90, 91, 92, 93, 94, 95, 96, 97, 98, 99, 100, 101, 102, 104, 126, 143, 150, 152, 154, 155, 156, 157, 158, 159, 160, 161, 162], [0.2676, 0.01047, 0.3704, 0.04097, 0.04769, 0.05058, 0.5, 0.001261, 0.239, 0.2602, 0.08782, 0.03809, 0.003659, 0.1769, 0.2893, 0.09293, 0.02627, 1.0, 1.0, 0.5, 1.0, 0.9077, 0.1645, 0.9423, 0.4478, 0.1963, 0.9752, 1.018, 0.9746, 1.001, 0.9876, 0.986, 1.005, 0.8144, 0.9487, 0.8339, 0.9434, 0.9488, 0.8344, 0.0186, 0.01221, 0.01594, 0.01585, 0.02677, 0.05133, 0.07746, 0.3051, 0.358, 0.5, 0.2225, 0.5373, 0.9886, 1.0, 0.912, 0.9182, 0.02275, 0.02628]): _vg.add([_i], _w, 'REPLACE')
_vg = ob_cube.vertex_groups.new(name='forearm.L')
for _i, _w in zip([93, 94, 95, 96, 97, 98, 99, 100, 101, 102, 103, 104, 159, 160, 161, 162, 214, 216, 218, 220, 222, 223, 224, 228, 229, 230, 234, 237, 380, 382, 384, 385, 388, 466, 467, 468, 469, 470, 471, 472, 473], [0.1855, 0.05125, 0.1659, 0.05653, 0.0511, 0.1654, 0.965, 0.968, 0.966, 0.9648, 0.9742, 0.961, 0.08795, 0.08166, 0.9634, 0.9607, 0.2018, 0.1818, 0.1051, 0.09076, 0.1814, 0.04391, 0.2782, 0.3377, 0.02731, 0.2207, 0.005895, 0.01098, 0.1834, 0.00142, 0.3178, 0.2003, 0.01342, 0.9512, 0.9323, 0.6459, 0.9088, 0.9801, 0.9626, 0.8208, 0.958]): _vg.add([_i], _w, 'REPLACE')
_vg = ob_cube.vertex_groups.new(name='hand.L')
for _i, _w in zip([214, 215, 216, 217, 218, 219, 220, 221, 222, 223, 224, 225, 226, 227, 228, 229, 230, 231, 232, 233, 234, 235, 236, 237, 238, 240, 241, 242, 243, 244, 245, 246, 247, 248, 249, 250, 251, 252, 253, 380, 381, 382, 383, 384, 385, 386, 387, 388, 389, 449, 450, 452, 454, 466, 467, 468, 469, 471, 472, 473], [0.7436, 0.1262, 0.7619, 0.1334, 0.7041, 0.1967, 0.5227, 0.1575, 0.748, 0.9454, 0.7052, 0.07372, 0.1356, 0.1304, 0.6498, 0.9549, 0.7098, 0.1354, 0.1416, 0.07566, 0.737, 0.2482, 0.2516, 0.7327, 0.55, 0.6144, 0.2436, 0.8337, 0.8808, 0.8055, 0.9606, 0.3765, 0.835, 0.3701, 0.8228, 0.7891, 0.957, 0.8499, 0.9223, 0.7626, 0.1184, 0.1948, 0.1317, 0.6662, 0.7444, 0.09385, 0.5378, 0.7285, 0.2365, 0.06774, 0.01046, 0.1442, 0.002319, 0.03985, 0.06685, 0.353, 0.08987, 0.0183, 0.1779, 0.02722]): _vg.add([_i], _w, 'REPLACE')
_vg = ob_cube.vertex_groups.new(name='Finger.L')
for _i, _w in zip([219, 221, 226, 227, 231, 232, 238, 240, 242, 252, 256, 257, 258, 262, 266, 267, 268, 272, 276, 277, 278, 282, 288, 289, 290, 291, 292, 295, 304, 305, 306, 307, 309, 320, 321, 322, 323, 325, 372, 375, 376, 378, 379, 383, 387, 391, 393, 395, 396, 401, 402, 404, 409, 410, 417, 418, 443, 445], [0.7458, 0.7721, 0.1025, 0.7553, 0.7571, 0.1081, 0.1573, 0.2117, 0.09748, 0.06506, 1.0, 1.0, 1.0, 1.0, 1.0, 1.0, 1.0, 1.0, 1.0, 1.0, 1.0, 1.0, 1.0, 1.0, 1.0, 1.0, 1.0, 1.0, 0.9307, 1.024, 0.9556, 0.9941, 0.08407, 0.9271, 1.016, 0.9521, 0.9903, 0.007456, 0.1276, 0.1276, 0.8939, 0.9022, 0.02825, 0.8107, 0.09967, 1.0, 1.0, 1.0, 1.0, 1.0, 1.0, 1.0, 0.9567, 1.001, 0.9507, 0.999, 0.9425, 0.07209]): _vg.add([_i], _w, 'REPLACE')
_vg = ob_cube.vertex_groups.new(name='Finger.L.001')
for _i, _w in zip([304, 306, 320, 322, 336, 337, 338, 339, 372, 373, 374, 375, 376, 377, 378, 379, 409, 417, 425, 426, 443, 444, 445, 446], [0.06902, 0.03851, 0.07259, 0.04562, 0.2557, 0.238, 0.3038, 0.3625, 0.8708, 0.9627, 0.9252, 0.8689, 0.1055, 0.9613, 0.09663, 0.9085, 0.03642, 0.04827, 0.1184, 0.2772, 0.05659, 0.9429, 0.9259, 0.952]): _vg.add([_i], _w, 'REPLACE')
_vg = ob_cube.vertex_groups.new(name='Finger.L.002')
for _i, _w in zip([336, 337, 338, 339, 373, 374, 379, 425, 426, 444, 446], [0.7436, 0.7554, 0.6932, 0.631, 0.0136, 0.07535, 0.05235, 0.8804, 0.7172, 0.0237, 0.04307]): _vg.add([_i], _w, 'REPLACE')
_vg = ob_cube.vertex_groups.new(name='Finger.L.003')
for _i, _w in zip([225, 226, 227, 231, 232, 233, 244, 246, 250, 261, 263, 271, 273, 281, 283, 293, 294, 296, 299, 308, 309, 310, 311, 324, 325, 326, 327, 364, 365, 366, 367, 368, 369, 370, 371, 397, 403, 406, 411, 412, 419, 420, 439, 441], [0.07201, 0.6424, 0.08474, 0.08509, 0.6298, 0.06859, 0.05817, 0.000916, 0.06453, 1.0, 1.0, 1.0, 1.0, 1.0, 1.0, 1.0, 1.0, 1.0, 1.0, 0.9976, 0.91, 0.9975, 0.9942, 0.9944, 0.9652, 0.9972, 0.994, 0.9718, 0.02569, 0.01503, 0.9115, 0.9739, 0.008041, 0.9662, 0.0007512, 1.0, 1.0, 1.0, 0.9978, 0.9873, 0.9977, 0.9878, 0.9533, 0.9798]): _vg.add([_i], _w, 'REPLACE')
_vg = ob_cube.vertex_groups.new(name='Finger.L.005')
for _i, _w in zip([340, 341, 342, 343, 364, 365, 366, 367, 368, 369, 370, 371, 427, 428, 439, 440, 442], [0.2312, 0.2084, 0.2405, 0.3047, 0.002998, 0.9052, 0.9224, 0.08286, 0.0005464, 0.9462, 0.01531, 0.9545, 0.08862, 0.2245, 0.0383, 0.95, 0.9448]): _vg.add([_i], _w, 'REPLACE')
_vg = ob_cube.vertex_groups.new(name='Finger.L.004')
for _i, _w in zip([340, 341, 342, 343, 365, 366, 427, 428, 440, 442], [0.7599, 0.7855, 0.7529, 0.687, 0.0569, 0.04006, 0.9091, 0.7693, 0.01521, 0.01617]): _vg.add([_i], _w, 'REPLACE')
_vg = ob_cube.vertex_groups.new(name='Finger.L.006')
for _i, _w in zip([312, 313, 314, 315, 328, 329, 330, 331, 356, 357, 358, 359, 360, 361, 362, 363, 413, 414, 421, 422, 435, 436, 437, 438], [0.9981, 0.9966, 0.998, 0.9963, 0.9978, 0.9964, 0.9978, 0.9962, 0.9665, 0.03415, 0.0619, 0.965, 0.9614, 0.004726, 0.9618, 0.05083, 0.9987, 0.9972, 0.9986, 0.9969, 0.9661, 0.002163, 0.9697, 0.02825]): _vg.add([_i], _w, 'REPLACE')
_vg = ob_cube.vertex_groups.new(name='Finger.L.008')
for _i, _w in zip([344, 345, 346, 347, 356, 357, 358, 359, 360, 361, 362, 363, 429, 430, 435, 436, 437, 438], [0.2653, 0.2644, 0.3083, 0.4099, 0.0146, 0.9274, 0.8584, 0.01457, 0.02561, 0.9547, 0.02163, 0.8875, 0.1364, 0.3208, 0.01485, 0.935, 0.007118, 0.9097]): _vg.add([_i], _w, 'REPLACE')
_vg = ob_cube.vertex_groups.new(name='Finger.L.007')
for _i, _w in zip([344, 345, 346, 347, 357, 358, 363, 429, 430, 436, 438], [0.7175, 0.7231, 0.6789, 0.5752, 0.01102, 0.07965, 0.06171, 0.8578, 0.6664, 0.02776, 0.0512]): _vg.add([_i], _w, 'REPLACE')
_vg = ob_cube.vertex_groups.new(name='Finger.L.009')
for _i, _w in zip([214, 215, 216, 217, 225, 226, 232, 233, 234, 235, 236, 237, 244, 246, 247, 248, 249, 250, 251, 254, 255, 259, 260, 264, 265, 269, 270, 274, 275, 279, 280, 284, 285, 286, 287, 297, 298, 300, 301, 302, 303, 316, 317, 318, 319, 332, 333, 334, 335, 348, 349, 350, 351, 352, 353, 354, 355, 380, 381, 388, 389, 390, 392, 394, 398, 399, 400, 405, 407, 408, 415, 416, 431, 432, 433, 434], [0.05071, 0.8551, 0.05252, 0.8435, 0.8405, 0.1159, 0.1187, 0.8422, 0.2264, 0.7311, 0.7289, 0.2285, 0.1047, 0.5846, 0.1455, 0.5932, 0.1444, 0.1118, 0.00488, 1.0, 1.0, 1.0, 1.0, 1.0, 1.0, 1.0, 1.0, 1.0, 1.0, 1.0, 1.0, 1.0, 1.0, 1.0, 1.0, 1.0, 1.0, 0.9909, 0.9729, 1.016, 0.9499, 0.9885, 0.9697, 1.008, 0.9422, 0.03101, 0.004435, 0.05482, 0.001415, 0.9254, 0.12, 0.08809, 0.7337, 0.9185, 0.2102, 0.5345, 0.03288, 0.05048, 0.8672, 0.2318, 0.745, 1.0, 1.0, 1.0, 1.0, 1.0, 1.0, 1.0, 0.9978, 0.9665, 0.9961, 0.9585, 0.36, 0.04053, 0.9399, 0.1084]): _vg.add([_i], _w, 'REPLACE')
_vg = ob_cube.vertex_groups.new(name='Finger.L.011')
for _i, _w in zip([303, 319, 332, 333, 334, 335, 348, 349, 350, 351, 352, 353, 354, 355, 408, 416, 423, 424, 431, 432, 433, 434], [0.04271, 0.05352, 0.2178, 0.09152, 0.2531, 0.2818, 0.05832, 0.6891, 0.1781, 0.2011, 0.07008, 0.6114, 0.4337, 0.8269, 0.009683, 0.02398, 0.1193, 0.06802, 0.5837, 0.271, 0.04828, 0.7512]): _vg.add([_i], _w, 'REPLACE')
_vg = ob_cube.vertex_groups.new(name='Finger.L.010')
for _i, _w in zip([332, 333, 334, 335, 349, 350, 351, 353, 354, 355, 423, 424, 431, 432, 434], [0.7417, 0.8813, 0.6921, 0.6925, 0.1909, 0.7338, 0.06523, 0.1785, 0.01366, 0.1317, 0.8577, 0.9217, 0.0563, 0.6837, 0.1404]): _vg.add([_i], _w, 'REPLACE')
_vg = ob_cube.vertex_groups.new(name='Finger.L.012')
for _i, _w in zip([218, 219, 220, 222, 230, 238, 240, 241, 242, 243, 382, 383, 385, 386, 387, 447, 448, 449, 450, 451, 452, 453, 454, 456, 457], [0.1926, 0.009756, 0.401, 0.1232, 0.0773, 0.1023, 0.1282, 0.724, 0.007681, 0.1025, 0.7747, 0.0005319, 0.08248, 0.874, 0.2471, 0.8761, 0.9334, 0.6968, 0.1135, 0.06506, 0.04718, 0.4947, 0.1981, 0.05299, 0.009039]): _vg.add([_i], _w, 'REPLACE')
_vg = ob_cube.vertex_groups.new(name='Finger.L.014')
for _i, _w in zip([221, 238, 240, 252, 253, 387, 447, 448, 449, 450, 451, 452, 453, 454, 456, 463, 464, 465], [0.01469, 0.1603, 0.01454, 0.05005, 0.04923, 0.09953, 0.07592, 0.05568, 0.2138, 0.826, 0.765, 0.6681, 0.4817, 0.7421, 0.003939, 0.1379, 0.1007, 0.04115]): _vg.add([_i], _w, 'REPLACE')
_vg = ob_cube.vertex_groups.new(name='Finger.L.013')
for _i, _w in zip([239, 447, 450, 451, 452, 455, 456, 457, 458, 459, 460, 461, 462, 463, 464, 465], [1.007, 0.005388, 0.01499, 0.1951, 0.1207, 0.9752, 0.9189, 0.948, 0.9905, 1.054, 1.054, 0.9852, 0.9968, 0.8519, 0.8711, 0.9517]): _vg.add([_i], _w, 'REPLACE')
_vg = ob_cube.vertex_groups.new(name='neck')
for _i, _w in zip([0, 2, 4, 6, 7, 9, 10, 13, 15, 17, 18, 19, 20, 25, 26, 27, 28, 106, 107, 110, 113, 115, 118, 119, 133, 136, 137, 139], [0.1573, 0.1386, 0.1773, 0.02284, 0.1947, 0.03165, 0.368, 0.6858, 0.02715, 0.7493, 0.3745, 0.3937, 0.9118, 0.8577, 0.6195, 0.6188, 0.708, 0.3363, 0.1623, 0.7557, 0.7422, 0.9164, 0.7049, 0.8978, 0.1505, 0.02402, 0.3689, 0.6149]): _vg.add([_i], _w, 'REPLACE')
_vg = ob_cube.vertex_groups.new(name='head')
for _i, _w in zip([0, 1, 2, 3, 4, 5, 6, 7, 8, 9, 10, 11, 12, 13, 14, 15, 16, 17, 18, 19, 20, 25, 26, 27, 28, 105, 106, 107, 108, 109, 110, 111, 112, 113, 115, 118, 119, 133, 134, 135, 136, 137, 139, 164], [0.8331, 0.9862, 0.8367, 0.9883, 0.8015, 0.9936, 0.9571, 0.7704, 0.9917, 0.9566, 0.6235, 0.9925, 0.999, 0.3016, 0.9907, 0.9552, 0.9786, 0.1427, 0.1121, 0.1309, 0.05799, 0.1226, 0.2248, 0.256, 0.2288, 0.9932, 0.6557, 0.8173, 0.9923, 0.9987, 0.2327, 0.9774, 0.9731, 0.1364, 0.0308, 0.2315, 0.07854, 0.8207, 0.9897, 0.9956, 0.9564, 0.1298, 0.2454, 0.9954]): _vg.add([_i], _w, 'REPLACE')
_vg = ob_cube.vertex_groups.new(name='shoulder.R')
for _i, _w in zip([21, 24, 29, 32, 120, 121], [0.02888, 0.008425, 0.1043, 0.1727, 0.05805, 0.06774]): _vg.add([_i], _w, 'REPLACE')
_vg = ob_cube.vertex_groups.new(name='upperarm.R')
_vg = ob_cube.vertex_groups.new(name='forearm.R')
_vg = ob_cube.vertex_groups.new(name='hand.R')
_vg = ob_cube.vertex_groups.new(name='Finger.R')
_vg = ob_cube.vertex_groups.new(name='Finger.R.001')
_vg = ob_cube.vertex_groups.new(name='Finger.R.002')
_vg = ob_cube.vertex_groups.new(name='Finger.R.003')
_vg = ob_cube.vertex_groups.new(name='Finger.R.005')
_vg = ob_cube.vertex_groups.new(name='Finger.R.004')
_vg = ob_cube.vertex_groups.new(name='Finger.R.006')
_vg = ob_cube.vertex_groups.new(name='Finger.R.008')
_vg = ob_cube.vertex_groups.new(name='Finger.R.007')
_vg = ob_cube.vertex_groups.new(name='Finger.R.009')
_vg = ob_cube.vertex_groups.new(name='Finger.R.011')
_vg = ob_cube.vertex_groups.new(name='Finger.R.010')
_vg = ob_cube.vertex_groups.new(name='Finger.R.012')
_vg = ob_cube.vertex_groups.new(name='Finger.R.014')
_vg = ob_cube.vertex_groups.new(name='Finger.R.013')
_vg = ob_cube.vertex_groups.new(name='thigh.L')
for _i, _w in zip([39, 45, 46, 47, 48, 49, 50, 51, 52, 127, 128, 129, 130, 142, 144, 145, 146, 165, 166, 167, 168, 169, 170, 171, 172, 173, 174, 175, 176, 177, 183, 184, 185, 186, 187, 188, 189, 192, 193], [0.03866, 0.6405, 0.1403, 0.0589, 0.2099, 0.8905, 0.4207, 0.1038, 0.6305, 0.1413, 0.06142, 0.7539, 0.1257, 0.005264, 0.2649, 0.9845, 0.6649, 0.8709, 0.7203, 0.112, 0.127, 0.1129, 0.5032, 0.4493, 0.127, 0.9287, 0.9986, 1.002, 1.006, 0.9899, 0.9963, 1.005, 0.9882, 0.9104, 0.9522, 0.9488, 0.0001388, 0.0679, 0.01334]): _vg.add([_i], _w, 'REPLACE')
_vg = ob_cube.vertex_groups.new(name='knee.L')
for _i, _w in zip([186, 187, 188, 189, 190, 191, 192, 193, 194, 195, 196, 197, 198, 199, 200], [0.08795, 0.04048, 0.04215, 0.9565, 0.9549, 0.9139, 0.9025, 0.9083, 0.9444, 0.04158, 0.03054, 0.05235, 0.07992, 0.06922, 0.0312]): _vg.add([_i], _w, 'REPLACE')
_vg = ob_cube.vertex_groups.new(name='shin.L')
for _i, _w in zip([163, 178, 179, 180, 181, 182, 190, 191, 192, 193, 194, 195, 196, 197, 198, 199, 200, 202, 203, 204, 205, 206, 207, 209, 210], [0.9378, 0.9382, 0.9539, 0.9571, 0.9571, 0.9472, 0.0002885, 0.07489, 0.009071, 0.05991, 0.0295, 0.9522, 0.958, 0.9451, 0.9192, 0.9264, 0.9569, 0.1405, 0.1258, 0.4585, 0.5071, 0.5181, 0.5303, 0.06792, 0.06705]): _vg.add([_i], _w, 'REPLACE')
_vg = ob_cube.vertex_groups.new(name='foot.L')
for _i, _w in zip([163, 178, 179, 180, 181, 182, 201, 202, 203, 204, 205, 206, 207, 208, 209, 210, 211, 212, 213], [0.06132, 0.06085, 0.04095, 0.03312, 0.03262, 0.04972, 0.9808, 0.8593, 0.8741, 0.5414, 0.4927, 0.4817, 0.4692, 0.9922, 0.932, 0.9329, 1.0, 0.9877, 0.9761]): _vg.add([_i], _w, 'REPLACE')
_vg = ob_cube.vertex_groups.new(name='thigh.R')
_vg = ob_cube.vertex_groups.new(name='knee.R')
_vg = ob_cube.vertex_groups.new(name='shin.R')
_vg = ob_cube.vertex_groups.new(name='foot.R')
_m = ob_cube.modifiers.new('Mirror', 'MIRROR')
_m.use_clip = True
_m = ob_cube.modifiers.new('Armature', 'ARMATURE')
_m.object = ob_armature
ob_metarig.location = (0.0, 0.0, 0.0)
ob_armature.location = (0.0, 0.0, 0.0)

# ---- collection membership
col_collection.objects.link(ob_light)
col_collection.objects.link(ob_camera)
col_collection.objects.link(ob_cube)
col_collection.objects.link(ob_metarig)
col_collection.objects.link(ob_armature)

# ---- scene / render settings (as saved in the file)
scene.camera = ob_camera
scene.frame_start = 1; scene.frame_end = 20; scene.frame_set(19)
scene.render.engine = 'BLENDER_EEVEE_NEXT'
bpy.context.view_layer.update()
